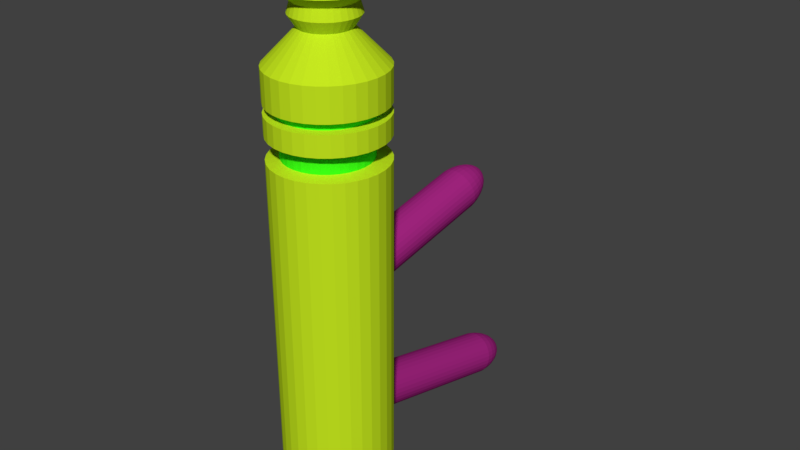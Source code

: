 # Source: gun.blend  (saved by Blender 2.79.0; exported with 4.5.12 LTS)
import bpy
from mathutils import Matrix  # noqa: F401  (used for matrix-valued properties, if any)

bpy.ops.wm.read_factory_settings(use_empty=True)
scene = bpy.context.scene
scene.name = 'Scene'

# ---- collections
col_collection_1 = bpy.data.collections.new('Collection 1'); scene.collection.children.link(col_collection_1)

# ---- materials (node trees are filled in below, after node groups)
mat_material_001 = bpy.data.materials.new('Material.001')
mat_material_001.alpha_threshold = 0.0
mat_material_001.use_transparent_shadow = False
mat_material_001.diffuse_color = (0.5599, 0.8, 0.01391, 1.0)
mat_material_001.roughness = 0.5
mat_material_002 = bpy.data.materials.new('Material.002')
mat_material_002.alpha_threshold = 0.0
mat_material_002.use_transparent_shadow = False
mat_material_002.diffuse_color = (0.05003, 1.0, 0.009005, 1.0)
mat_material_002.roughness = 0.5
mat_material_003 = bpy.data.materials.new('Material.003')
mat_material_003.alpha_threshold = 0.0
mat_material_003.use_transparent_shadow = False
mat_material_003.diffuse_color = (0.3588, 0.01816, 0.2136, 1.0)
mat_material_003.roughness = 0.5

# ---- material node trees

# ---- world
world_world = bpy.data.worlds.new('World'); scene.world = world_world
world_world.color = (0.05088, 0.05088, 0.05088)
world_world.use_sun_shadow = False
world_world.sun_shadow_jitter_overblur = 0.0
world_world.cycles.sampling_method = 'MANUAL'

# ---- meshes
me_sphere_003 = bpy.data.meshes.new('Sphere.003')
me_sphere_003.from_pydata([(0.04358, 1.757, 2.181), (0.06088, 2.03, 2.154), (0.0868, 1.756, 2.176), (0.0894, 1.832, 2.184), (0.09003, 1.905, 2.182), (0.08866, 1.972, 2.171), (0.08536, 2.029, 2.151), (0.08025, 2.076, 2.124), (0.07352, 2.109, 2.089), (0.1284, 1.756, 2.163), (0.1285, 1.833, 2.171), (0.1253, 1.906, 2.171), (0.1186, 1.972, 2.161), (0.1089, 2.03, 2.144), (0.09646, 2.076, 2.119), (0.08179, 2.109, 2.087), (0.1667, 1.759, 2.143), (0.1646, 1.835, 2.152), (0.1577, 1.908, 2.153), (0.1462, 1.974, 2.147), (0.1306, 2.031, 2.132), (0.1114, 2.077, 2.111), (0.08941, 2.11, 2.083), (0.2002, 1.764, 2.116), (0.1962, 1.84, 2.126), (0.1862, 1.912, 2.13), (0.1704, 1.978, 2.127), (0.1496, 2.034, 2.117), (0.1245, 2.079, 2.1), (0.09608, 2.111, 2.077), (0.2278, 1.771, 2.083), (0.2222, 1.846, 2.095), (0.2095, 1.918, 2.102), (0.1903, 1.983, 2.103), (0.1652, 2.038, 2.098), (0.1352, 2.081, 2.087), (0.1016, 2.112, 2.071), (0.2482, 1.779, 2.045), (0.2415, 1.854, 2.06), (0.2269, 1.925, 2.07), (0.205, 1.989, 2.076), (0.1768, 2.043, 2.077), (0.1432, 2.085, 2.072), (0.1056, 2.114, 2.063), (0.2608, 1.789, 2.005), (0.2533, 1.864, 2.022), (0.2376, 1.933, 2.036), (0.2141, 1.996, 2.047), (0.1839, 2.048, 2.054), (0.1481, 2.089, 2.057), (0.1081, 2.116, 2.055), (0.2651, 1.8, 1.963), (0.2573, 1.874, 1.982), (0.2412, 1.943, 2.001), (0.2172, 2.004, 2.017), (0.1863, 2.054, 2.03), (0.1498, 2.093, 2.04), (0.109, 2.118, 2.047), (0.2608, 1.811, 1.921), (0.2533, 1.885, 1.943), (0.2375, 1.952, 1.965), (0.2141, 2.012, 1.987), (0.1839, 2.061, 2.006), (0.1481, 2.097, 2.024), (0.1081, 2.12, 2.039), (0.2482, 1.823, 1.881), (0.2414, 1.895, 1.905), (0.2268, 1.962, 1.931), (0.205, 2.02, 1.958), (0.1768, 2.067, 1.984), (0.1432, 2.102, 2.008), (0.1056, 2.122, 2.031), (0.2277, 1.834, 1.844), (0.2221, 1.906, 1.871), (0.2095, 1.971, 1.9), (0.1902, 2.028, 1.931), (0.1652, 2.073, 1.963), (0.1352, 2.106, 1.994), (0.1015, 2.125, 2.023), (0.2001, 1.844, 1.812), (0.1962, 1.916, 1.84), (0.1861, 1.98, 1.873), (0.1704, 2.036, 1.908), (0.1496, 2.079, 1.945), (0.1245, 2.11, 1.982), (0.09607, 2.127, 2.017), (0.1666, 1.853, 1.786), (0.1645, 1.924, 1.816), (0.1576, 1.988, 1.851), (0.1462, 2.042, 1.889), (0.1305, 2.085, 1.93), (0.1114, 2.114, 1.971), (0.08939, 2.128, 2.012), (0.06544, 2.128, 2.05), (0.1283, 1.861, 1.767), (0.1285, 1.932, 1.798), (0.1252, 1.995, 1.834), (0.1186, 2.048, 1.875), (0.1088, 2.089, 1.919), (0.09643, 2.117, 1.964), (0.08177, 2.13, 2.008), (0.0867, 1.867, 1.755), (0.0893, 1.937, 1.787), (0.08994, 2.0, 1.825), (0.08859, 2.052, 1.867), (0.08531, 2.092, 1.913), (0.08021, 2.119, 1.959), (0.0735, 2.131, 2.006), (0.04348, 1.871, 1.752), (0.04859, 1.941, 1.784), (0.0533, 2.003, 1.822), (0.05743, 2.055, 1.865), (0.06082, 2.095, 1.911), (0.06335, 2.121, 1.958), (0.06491, 2.132, 2.005), (0.0002621, 1.873, 1.757), (0.007878, 1.943, 1.788), (0.01666, 2.004, 1.826), (0.02627, 2.056, 1.868), (0.03634, 2.096, 1.913), (0.04648, 2.121, 1.96), (0.05631, 2.132, 2.006), (-0.04129, 1.872, 1.77), (-0.03127, 1.942, 1.801), (-0.01857, 2.004, 1.837), (-0.003688, 2.056, 1.878), (0.0128, 2.095, 1.921), (0.03027, 2.121, 1.965), (0.04804, 2.132, 2.009), (-0.07959, 1.87, 1.79), (-0.06734, 1.939, 1.82), (-0.05103, 2.002, 1.854), (-0.0313, 2.054, 1.892), (-0.00889, 2.094, 1.932), (0.01533, 2.12, 1.973), (0.04043, 2.132, 2.013), (-0.1132, 1.865, 1.818), (-0.09896, 1.935, 1.846), (-0.07949, 1.998, 1.877), (-0.0555, 2.05, 1.912), (-0.0279, 2.091, 1.948), (0.002232, 2.118, 1.984), (0.03375, 2.131, 2.018), (-0.1407, 1.858, 1.851), (-0.1249, 1.928, 1.877), (-0.1028, 1.992, 1.905), (-0.07535, 2.045, 1.936), (-0.0435, 2.087, 1.967), (-0.008515, 2.115, 1.997), (0.02827, 2.129, 2.025), (-0.1612, 1.849, 1.888), (-0.1442, 1.92, 1.912), (-0.1202, 1.985, 1.937), (-0.09011, 2.039, 1.963), (-0.0551, 2.082, 1.988), (-0.0165, 2.112, 2.011), (0.0242, 2.128, 2.032), (-0.1738, 1.84, 1.929), (-0.156, 1.911, 1.95), (-0.1309, 1.976, 1.972), (-0.09919, 2.032, 1.992), (-0.06223, 2.077, 2.011), (-0.02141, 2.108, 2.027), (0.02169, 2.126, 2.04), (-0.178, 1.829, 1.97), (-0.16, 1.901, 1.99), (-0.1345, 1.967, 2.007), (-0.1023, 2.024, 2.022), (-0.06464, 2.071, 2.034), (-0.02307, 2.104, 2.043), (0.02085, 2.123, 2.048), (-0.1737, 1.817, 2.012), (-0.156, 1.89, 2.029), (-0.1308, 1.957, 2.043), (-0.09917, 2.016, 2.052), (-0.06222, 2.064, 2.058), (-0.02141, 2.1, 2.06), (0.0217, 2.121, 2.057), (-0.1611, 1.806, 2.052), (-0.1441, 1.879, 2.067), (-0.1202, 1.948, 2.076), (-0.09008, 2.008, 2.081), (-0.05507, 2.058, 2.081), (-0.01648, 2.095, 2.075), (0.02421, 2.119, 2.065), (-0.1406, 1.795, 2.089), (-0.1248, 1.869, 2.101), (-0.1028, 1.938, 2.108), (-0.07531, 2.0, 2.108), (-0.04347, 2.051, 2.102), (-0.008493, 2.091, 2.09), (0.02828, 2.117, 2.072), (-0.1131, 1.784, 2.121), (-0.09889, 1.859, 2.132), (-0.07943, 1.929, 2.135), (-0.05544, 1.992, 2.131), (-0.02786, 2.045, 2.12), (0.00226, 2.087, 2.102), (0.03376, 2.115, 2.078), (-0.0795, 1.775, 2.147), (-0.06726, 1.85, 2.156), (-0.05096, 1.922, 2.157), (-0.03124, 1.986, 2.15), (-0.008842, 2.04, 2.135), (0.01536, 2.083, 2.112), (0.04044, 2.113, 2.084), (-0.0412, 1.767, 2.166), (-0.03118, 1.843, 2.174), (-0.01849, 1.915, 2.173), (-0.00362, 1.98, 2.163), (0.01286, 2.036, 2.145), (0.03031, 2.08, 2.12), (0.04806, 2.111, 2.087), (0.0003633, 1.761, 2.178), (0.007974, 1.838, 2.185), (0.01675, 1.91, 2.183), (0.02634, 1.976, 2.172), (0.0364, 2.032, 2.152), (0.04652, 2.078, 2.124), (0.05633, 2.11, 2.09), (0.04869, 1.834, 2.188), (0.05339, 1.907, 2.186), (0.0575, 1.973, 2.174), (0.06339, 2.076, 2.126), (0.06493, 2.109, 2.09), (-0.06581, 0.6193, 0.3613), (0.07591, 2.18, 0.05617), (0.09999, 2.414, -0.08678), (-0.02176, 0.6147, 0.3583), (0.1191, 2.176, 0.05327), (0.1235, 2.248, 0.02651), (0.1259, 2.313, -0.006922), (0.1262, 2.368, -0.04573), (0.1245, 2.411, -0.08843), (0.1207, 2.441, -0.1334), (0.115, 2.456, -0.1788), (0.0207, 0.6087, 0.3469), (0.1608, 2.17, 0.0421), (0.1627, 2.242, 0.01598), (0.1612, 2.308, -0.01639), (0.1563, 2.364, -0.05378), (0.148, 2.408, -0.09476), (0.1369, 2.439, -0.1377), (0.1233, 2.455, -0.1811), (0.05996, 0.6014, 0.3275), (0.1993, 2.163, 0.02309), (0.199, 2.236, -0.001921), (0.1939, 2.302, -0.03251), (0.184, 2.358, -0.06749), (0.1699, 2.404, -0.1055), (0.1519, 2.436, -0.1451), (0.1309, 2.454, -0.1848), (0.09449, 0.5931, 0.3009), (0.2331, 2.155, -0.003021), (0.2309, 2.228, -0.02652), (0.2226, 2.295, -0.05464), (0.2084, 2.353, -0.08631), (0.189, 2.399, -0.1203), (0.1652, 2.433, -0.1553), (0.1377, 2.452, -0.19), (0.123, 0.5842, 0.2681), (0.2611, 2.146, -0.03523), (0.2572, 2.22, -0.05686), (0.2463, 2.287, -0.08195), (0.2286, 2.346, -0.1095), (0.2049, 2.394, -0.1386), (0.1761, 2.429, -0.1679), (0.1432, 2.45, -0.1964), (0.1443, 0.575, 0.2302), (0.282, 2.137, -0.07231), (0.2769, 2.211, -0.09179), (0.264, 2.28, -0.1134), (0.2437, 2.34, -0.1363), (0.2167, 2.389, -0.1596), (0.1842, 2.426, -0.1824), (0.1474, 2.449, -0.2038), (0.1577, 0.5658, 0.1889), (0.2951, 2.128, -0.1128), (0.2893, 2.203, -0.13), (0.2751, 2.272, -0.1477), (0.2531, 2.333, -0.1655), (0.2242, 2.384, -0.1825), (0.1893, 2.422, -0.1982), (0.15, 2.447, -0.2119), (0.1626, 0.5571, 0.1457), (0.2999, 2.119, -0.1552), (0.2938, 2.195, -0.1699), (0.2792, 2.265, -0.1837), (0.2566, 2.327, -0.196), (0.2269, 2.379, -0.2065), (0.1912, 2.419, -0.2147), (0.151, 2.445, -0.2203), (0.1589, 0.549, 0.1022), (0.2963, 2.112, -0.1979), (0.2904, 2.187, -0.2101), (0.2761, 2.258, -0.2198), (0.2539, 2.321, -0.2268), (0.2248, 2.375, -0.2307), (0.1898, 2.416, -0.2314), (0.1502, 2.444, -0.2288), (0.1466, 0.542, 0.06016), (0.2842, 2.105, -0.2391), (0.279, 2.181, -0.2489), (0.2659, 2.252, -0.2548), (0.2453, 2.316, -0.2565), (0.218, 2.371, -0.2541), (0.1851, 2.413, -0.2475), (0.1478, 2.442, -0.237), (0.1262, 0.5364, 0.02112), (0.2643, 2.099, -0.2774), (0.2602, 2.176, -0.285), (0.249, 2.248, -0.2873), (0.2309, 2.312, -0.2841), (0.2067, 2.368, -0.2758), (0.1773, 2.411, -0.2624), (0.1439, 2.441, -0.2446), (0.2372, 2.095, -0.3113), (0.2347, 2.172, -0.3169), (0.226, 2.244, -0.316), (0.2114, 2.31, -0.3085), (0.1914, 2.365, -0.2949), (0.1667, 2.41, -0.2756), (0.1385, 2.44, -0.2514), (0.2041, 2.093, -0.3394), (0.2035, 2.169, -0.3434), (0.1979, 2.242, -0.3398), (0.1875, 2.308, -0.3288), (0.1726, 2.364, -0.3108), (0.1538, 2.409, -0.2866), (0.1319, 2.44, -0.2569), (0.1077, 2.456, -0.2231), (0.1661, 2.092, -0.3607), (0.1678, 2.169, -0.3634), (0.1657, 2.242, -0.3578), (0.1601, 2.307, -0.3441), (0.1511, 2.364, -0.3229), (0.139, 2.408, -0.2949), (0.1243, 2.44, -0.2612), (0.1248, 2.093, -0.3743), (0.1288, 2.17, -0.3762), (0.1307, 2.243, -0.3694), (0.1303, 2.308, -0.354), (0.1277, 2.364, -0.3306), (0.1229, 2.409, -0.3002), (0.1161, 2.44, -0.2639), (0.08169, 2.096, -0.3798), (0.08825, 2.173, -0.3814), (0.09417, 2.245, -0.374), (0.09924, 2.31, -0.3579), (0.1033, 2.366, -0.3337), (0.1061, 2.41, -0.3023), (0.1076, 2.44, -0.265), (0.03849, 2.1, -0.3768), (0.04755, 2.177, -0.3787), (0.05755, 2.249, -0.3716), (0.0681, 2.313, -0.3558), (0.07879, 2.368, -0.3321), (0.08921, 2.412, -0.3012), (0.09896, 2.441, -0.2644), (-0.1464, 0.5438, -0.06887), (-0.003162, 2.106, -0.3657), (0.008321, 2.182, -0.3681), (0.02224, 2.254, -0.3621), (0.03807, 2.318, -0.3478), (0.05519, 2.372, -0.3257), (0.07296, 2.414, -0.2968), (0.09067, 2.443, -0.2622), (-0.1857, 0.5511, -0.04949), (-0.04166, 2.114, -0.3467), (-0.02795, 2.189, -0.3502), (-0.0104, 2.26, -0.346), (0.01031, 2.323, -0.3341), (0.03339, 2.376, -0.315), (0.05793, 2.417, -0.2894), (0.08301, 2.444, -0.2584), (-0.2202, 0.5593, -0.02287), (-0.07553, 2.122, -0.3206), (-0.05985, 2.197, -0.3256), (-0.03911, 2.267, -0.3238), (-0.01411, 2.329, -0.3152), (0.0142, 2.38, -0.3002), (0.04472, 2.42, -0.2792), (0.07628, 2.446, -0.2532), (-0.2521, 0.4912, 0.02731), (-0.2487, 0.5682, 0.009978), (-0.1035, 2.13, -0.2883), (-0.08617, 2.205, -0.2953), (-0.0628, 2.274, -0.2965), (-0.03425, 2.335, -0.292), (-0.001627, 2.385, -0.2819), (0.03382, 2.423, -0.2667), (0.07072, 2.447, -0.2468), (-0.2731, 0.5003, 0.06439), (-0.2701, 0.5774, 0.04778), (-0.1244, 2.139, -0.2513), (-0.1059, 2.214, -0.2604), (-0.08054, 2.282, -0.2651), (-0.04934, 2.342, -0.2653), (-0.01349, 2.391, -0.2609), (0.02565, 2.427, -0.2522), (0.06656, 2.449, -0.2394), (-0.2862, 0.5093, 0.1049), (-0.2834, 0.5866, 0.08909), (-0.1375, 2.148, -0.2108), (-0.1183, 2.222, -0.2222), (-0.09167, 2.289, -0.2308), (-0.05881, 2.348, -0.2361), (-0.02092, 2.396, -0.238), (0.02053, 2.43, -0.2364), (0.06395, 2.451, -0.2314), (-0.291, 0.5179, 0.1473), (-0.2883, 0.5954, 0.1323), (-0.1423, 2.157, -0.1684), (-0.1228, 2.23, -0.1823), (-0.09575, 2.297, -0.1948), (-0.06227, 2.354, -0.2055), (-0.02365, 2.4, -0.214), (0.01865, 2.434, -0.2198), (0.06299, 2.453, -0.2229), (-0.2873, 0.5257, 0.19), (-0.2846, 0.6034, 0.1758), (-0.1387, 2.165, -0.1257), (-0.1193, 2.238, -0.1421), (-0.09262, 2.303, -0.1587), (-0.05962, 2.36, -0.1748), (-0.02156, 2.405, -0.1898), (0.02009, 2.437, -0.2032), (0.06372, 2.454, -0.2144), (-0.2753, 0.5326, 0.2312), (-0.2723, 0.6104, 0.2179), (-0.1266, 2.172, -0.08445), (-0.108, 2.244, -0.1032), (-0.08241, 2.309, -0.1237), (-0.05093, 2.365, -0.145), (-0.01474, 2.409, -0.1664), (0.02479, 2.439, -0.1871), (0.06612, 2.456, -0.2062), (-0.2553, 0.5382, 0.2695), (-0.252, 0.6161, 0.2569), (-0.1067, 2.177, -0.04616), (-0.08919, 2.249, -0.06715), (-0.06551, 2.314, -0.09121), (-0.03656, 2.369, -0.1174), (-0.003443, 2.412, -0.1447), (0.03257, 2.442, -0.1722), (0.07008, 2.457, -0.1986), (-0.2283, 0.5422, 0.3033), (-0.2244, 0.6202, 0.2914), (-0.07961, 2.181, -0.01231), (-0.06369, 2.253, -0.03527), (-0.04257, 2.317, -0.06252), (-0.01705, 2.372, -0.09301), (0.01189, 2.414, -0.1256), (0.04313, 2.443, -0.159), (0.07547, 2.457, -0.1919), (-0.1951, 0.5446, 0.3315), (-0.1906, 0.6227, 0.3201), (-0.04646, 2.184, 0.01579), (-0.03247, 2.255, -0.008797), (-0.01446, 2.319, -0.03869), (0.006854, 2.374, -0.07275), (0.03067, 2.416, -0.1097), (0.05606, 2.444, -0.148), (0.08206, 2.458, -0.1863), (-0.1572, 0.5453, 0.3527), (-0.1519, 0.6233, 0.3418), (-0.008494, 2.184, 0.03707), (0.003298, 2.256, 0.01125), (0.01772, 2.32, -0.02066), (0.03423, 2.374, -0.05741), (0.05217, 2.416, -0.0976), (0.07088, 2.444, -0.1397), (0.08961, 2.458, -0.1821), (-0.1158, 0.5442, 0.3664), (-0.1097, 0.6222, 0.3557), (0.03283, 2.183, 0.0507), (0.04222, 2.255, 0.02409), (0.05275, 2.319, -0.009095), (0.06402, 2.373, -0.04758), (0.07558, 2.415, -0.08988), (0.087, 2.444, -0.1344), (0.09783, 2.458, -0.1794), (0.08281, 2.252, 0.02924), (0.08928, 2.317, -0.004458), (0.09508, 2.371, -0.04364), (0.1038, 2.443, -0.1322), (0.1064, 2.457, -0.1783), (4.625e-08, 0.1092, 4.736), (4.625e-08, 0.2143, 4.679), (6.766e-08, 0.1932, 4.474), (3.913e-08, 0.4053, 4.397), (6.766e-08, 0.2891, 4.303), (6.766e-08, 0.3213, 4.195), (8.456e-08, 0.2453, 4.079), (4.625e-08, 0.56, 3.755), (4.625e-08, 0.5492, -0.1951), (4.625e-08, 0.3111, -0.8315), (0.02131, 0.1072, 4.736), (0.04181, 0.2102, 4.679), (0.03769, 0.1895, 4.474), (0.07908, 0.3976, 4.397), (0.05641, 0.2836, 4.303), (0.06267, 0.3151, 4.195), (0.04785, 0.2406, 4.079), (0.1092, 0.5492, 3.755), (0.1072, 0.5387, -0.1951), (0.1009, 0.5074, -0.3827), (0.09084, 0.4567, -0.5556), (0.07725, 0.3884, -0.7071), (0.0607, 0.3051, -0.8315), (0.04181, 0.2102, -0.9239), (0.02131, 0.1072, -0.9808), (0.04181, 0.1009, 4.736), (0.08201, 0.198, 4.679), (0.07393, 0.1785, 4.474), (0.1551, 0.3745, 4.397), (0.1106, 0.2671, 4.303), (0.1229, 0.2968, 4.195), (0.09386, 0.2266, 4.079), (0.2143, 0.5174, 3.755), (0.2102, 0.5074, -0.1951), (0.198, 0.478, -0.3827), (0.1782, 0.4302, -0.5556), (0.1515, 0.3658, -0.7071), (0.1191, 0.2874, -0.8315), (0.08201, 0.198, -0.9239), (0.04181, 0.1009, -0.9808), (0.0607, 0.09084, 4.736), (0.1191, 0.1782, 4.679), (0.1073, 0.1606, 4.474), (0.2252, 0.337, 4.397), (0.1606, 0.2404, 4.303), (0.1785, 0.2671, 4.195), (0.1363, 0.2039, 4.079), (0.3111, 0.4656, 3.755), (0.3051, 0.4567, -0.1951), (0.2874, 0.4302, -0.3827), (0.2587, 0.3871, -0.5556), (0.22, 0.3292, -0.7071), (0.1728, 0.2587, -0.8315), (0.1191, 0.1782, -0.9239), (0.0607, 0.09084, -0.9808), (0.07725, 0.07725, 4.736), (0.1515, 0.1515, 4.679), (0.1366, 0.1366, 4.474), (0.2866, 0.2866, 4.397), (0.2044, 0.2044, 4.303), (0.2272, 0.2272, 4.195), (0.1734, 0.1734, 4.079), (0.396, 0.396, 3.755), (0.3884, 0.3884, -0.1951), (0.3658, 0.3658, -0.3827), (0.3292, 0.3292, -0.5556), (0.28, 0.28, -0.7071), (0.22, 0.22, -0.8315), (0.1515, 0.1515, -0.9239), (0.07725, 0.07725, -0.9808), (0.09084, 0.0607, 4.736), (0.1782, 0.1191, 4.679), (0.1606, 0.1073, 4.474), (0.337, 0.2252, 4.397), (0.2404, 0.1606, 4.303), (0.2671, 0.1785, 4.195), (0.2039, 0.1363, 4.079), (0.4656, 0.3111, 3.755), (0.4567, 0.3051, -0.1951), (0.4302, 0.2874, -0.3827), (0.3871, 0.2587, -0.5556), (0.3292, 0.22, -0.7071), (0.2587, 0.1728, -0.8315), (0.1782, 0.1191, -0.9239), (0.09084, 0.0607, -0.9808), (0.1009, 0.04181, 4.736), (0.198, 0.08201, 4.679), (0.1785, 0.07393, 4.474), (0.3745, 0.1551, 4.397), (0.2671, 0.1106, 4.303), (0.2968, 0.1229, 4.195), (0.2266, 0.09386, 4.079), (0.5174, 0.2143, 3.755), (0.5074, 0.2102, -0.1951), (0.478, 0.198, -0.3827), (0.4302, 0.1782, -0.5556), (0.3658, 0.1515, -0.7071), (0.2874, 0.1191, -0.8315), (0.198, 0.08201, -0.9239), (0.1009, 0.04181, -0.9808), (0.1072, 0.02131, 4.736), (0.2102, 0.04181, 4.679), (0.1895, 0.03769, 4.474), (0.3976, 0.07908, 4.397), (0.2836, 0.05641, 4.303), (0.3151, 0.06267, 4.195), (0.2406, 0.04785, 4.079), (0.5492, 0.1092, 3.755), (0.5387, 0.1072, -0.1951), (0.5074, 0.1009, -0.3827), (0.4567, 0.09084, -0.5556), (0.3884, 0.07725, -0.7071), (0.3051, 0.0607, -0.8315), (0.2102, 0.04181, -0.9239), (0.1072, 0.02131, -0.9808), (0.1093, -2.715e-07, 4.736), (0.2143, -2.673e-07, 4.679), (0.1932, -2.534e-07, 4.474), (0.4053, -2.735e-07, 4.397), (0.2891, -2.612e-07, 4.303), (0.3213, -2.405e-07, 4.195), (0.2453, -2.69e-07, 4.079), (0.56, -3.007e-07, 3.755), (0.5492, -3.091e-07, -0.1951), (0.5174, -2.173e-07, -0.3827), (0.4656, -2.757e-07, -0.5556), (0.396, -2.673e-07, -0.7071), (0.3111, -2.799e-07, -0.8315), (0.2143, -2.59e-07, -0.9239), (0.1092, -2.611e-07, -0.9808), (0.1072, -0.02131, 4.736), (0.2102, -0.04181, 4.679), (0.1895, -0.03769, 4.474), (0.3976, -0.07908, 4.397), (0.2836, -0.05641, 4.303), (0.3151, -0.06267, 4.195), (0.2406, -0.04785, 4.079), (0.5492, -0.1093, 3.755), (0.5387, -0.1072, -0.1951), (0.5074, -0.1009, -0.3827), (0.4567, -0.09084, -0.5556), (0.3884, -0.07725, -0.7071), (0.3051, -0.0607, -0.8315), (0.2102, -0.04181, -0.9239), (0.1072, -0.02131, -0.9808), (0.1009, -0.04181, 4.736), (0.198, -0.08201, 4.679), (0.1785, -0.07393, 4.474), (0.3745, -0.1551, 4.397), (0.2671, -0.1106, 4.303), (0.2968, -0.1229, 4.195), (0.2266, -0.09386, 4.079), (0.5174, -0.2143, 3.755), (0.5074, -0.2102, -0.1951), (0.478, -0.198, -0.3827), (0.4302, -0.1782, -0.5556), (0.3658, -0.1515, -0.7071), (0.2874, -0.1191, -0.8315), (0.198, -0.08201, -0.9239), (0.1009, -0.04181, -0.9808), (0.09084, -0.0607, 4.736), (0.1782, -0.1191, 4.679), (0.1606, -0.1073, 4.474), (0.337, -0.2252, 4.397), (0.2404, -0.1606, 4.303), (0.2671, -0.1785, 4.195), (0.2039, -0.1363, 4.079), (0.4656, -0.3111, 3.755), (0.4567, -0.3051, -0.1951), (0.4302, -0.2874, -0.3827), (0.3871, -0.2587, -0.5556), (0.3292, -0.22, -0.7071), (0.2587, -0.1728, -0.8315), (0.1782, -0.1191, -0.9239), (0.09084, -0.0607, -0.9808), (0.07725, -0.07725, 4.736), (0.1515, -0.1515, 4.679), (0.1366, -0.1366, 4.474), (0.2866, -0.2866, 4.397), (0.2044, -0.2044, 4.303), (0.2272, -0.2272, 4.195), (0.1734, -0.1734, 4.079), (0.396, -0.396, 3.755), (0.3884, -0.3884, -0.1951), (0.3658, -0.3658, -0.3827), (0.3292, -0.3292, -0.5556), (0.28, -0.28, -0.7071), (0.22, -0.22, -0.8315), (0.1515, -0.1515, -0.9239), (0.07725, -0.07725, -0.9808), (0.0607, -0.09084, 4.736), (0.1191, -0.1782, 4.679), (0.1073, -0.1606, 4.474), (0.2252, -0.337, 4.397), (0.1606, -0.2404, 4.303), (0.1785, -0.2671, 4.195), (0.1363, -0.2039, 4.079), (0.3111, -0.4656, 3.755), (0.3051, -0.4567, -0.1951), (0.2874, -0.4302, -0.3827), (0.2587, -0.3871, -0.5556), (0.22, -0.3292, -0.7071), (0.1728, -0.2587, -0.8315), (0.1191, -0.1782, -0.9239), (0.0607, -0.09084, -0.9808), (4.625e-08, -2.711e-07, -1.0), (0.04181, -0.1009, 4.736), (0.08201, -0.198, 4.679), (0.07393, -0.1785, 4.474), (0.1551, -0.3745, 4.397), (0.1106, -0.2671, 4.303), (0.1229, -0.2968, 4.195), (0.09386, -0.2266, 4.079), (0.2143, -0.5174, 3.755), (0.2102, -0.5074, -0.1951), (0.198, -0.478, -0.3827), (0.1782, -0.4302, -0.5556), (0.1515, -0.3658, -0.7071), (0.1191, -0.2874, -0.8315), (0.08201, -0.198, -0.9239), (0.04181, -0.1009, -0.9808), (0.02131, -0.1072, 4.736), (0.04181, -0.2102, 4.679), (0.03769, -0.1895, 4.474), (0.07908, -0.3976, 4.397), (0.05641, -0.2836, 4.303), (0.06267, -0.3151, 4.195), (0.04785, -0.2406, 4.079), (0.1092, -0.5492, 3.755), (0.1072, -0.5387, -0.1951), (0.1009, -0.5074, -0.3827), (0.09084, -0.4567, -0.5556), (0.07725, -0.3884, -0.7071), (0.0607, -0.3051, -0.8315), (0.04181, -0.2102, -0.9239), (0.02131, -0.1072, -0.9808), (4.221e-08, -0.1093, 4.736), (6.933e-08, -0.2143, 4.679), (7.681e-08, -0.1932, 4.474), (2.432e-08, -0.4053, 4.397), (3.795e-08, -0.2891, 4.303), (8.976e-08, -0.3213, 4.195), (6.32e-08, -0.2453, 4.079), (-9.942e-09, -0.56, 3.755), (-1.597e-09, -0.5492, -0.1951), (8.185e-08, -0.5174, -0.3827), (-1.597e-09, -0.4656, -0.5556), (3.178e-08, -0.396, -0.7071), (4.013e-08, -0.3111, -0.8315), (4.847e-08, -0.2143, -0.9239), (4.847e-08, -0.1093, -0.9808), (-0.02131, -0.1072, 4.736), (-0.04181, -0.2102, 4.679), (-0.03769, -0.1895, 4.474), (-0.07908, -0.3976, 4.397), (-0.05641, -0.2836, 4.303), (-0.06267, -0.3151, 4.195), (-0.04785, -0.2406, 4.079), (-0.1092, -0.5492, 3.755), (-0.1072, -0.5387, -0.1951), (-0.1009, -0.5074, -0.3827), (-0.09084, -0.4567, -0.5556), (-0.07725, -0.3884, -0.7071), (-0.0607, -0.3051, -0.8315), (-0.04181, -0.2102, -0.9239), (-0.02131, -0.1072, -0.9808), (-0.04181, -0.1009, 4.736), (-0.08201, -0.198, 4.679), (-0.07393, -0.1785, 4.474), (-0.1551, -0.3745, 4.397), (-0.1106, -0.2671, 4.303), (-0.1229, -0.2968, 4.195), (-0.09386, -0.2266, 4.079), (-0.2143, -0.5174, 3.755), (-0.2102, -0.5074, -0.1951), (-0.198, -0.478, -0.3827), (-0.1782, -0.4302, -0.5556), (-0.1515, -0.3658, -0.7071), (-0.1191, -0.2874, -0.8315), (-0.08201, -0.198, -0.9239), (-0.04181, -0.1009, -0.9808), (-0.0607, -0.09084, 4.736), (-0.1191, -0.1782, 4.679), (-0.1073, -0.1606, 4.474), (-0.2252, -0.337, 4.397), (-0.1606, -0.2404, 4.303), (-0.1785, -0.2671, 4.195), (-0.1363, -0.2039, 4.079), (-0.3111, -0.4656, 3.755), (-0.3051, -0.4567, -0.1951), (-0.2874, -0.4302, -0.3827), (-0.2587, -0.3871, -0.5556), (-0.22, -0.3292, -0.7071), (-0.1728, -0.2587, -0.8315), (-0.1191, -0.1782, -0.9239), (-0.0607, -0.09084, -0.9808), (-8.277e-08, -4.001e-07, 4.755), (-0.07725, -0.07725, 4.736), (-0.1515, -0.1515, 4.679), (-0.1366, -0.1366, 4.474), (-0.2866, -0.2866, 4.397), (-0.2044, -0.2044, 4.303), (-0.2272, -0.2272, 4.195), (-0.1734, -0.1734, 4.079), (-0.396, -0.396, 3.755), (-0.3884, -0.3884, -0.1951), (-0.3658, -0.3658, -0.3827), (-0.3292, -0.3292, -0.5556), (-0.28, -0.28, -0.7071), (-0.22, -0.22, -0.8315), (-0.1515, -0.1515, -0.9239), (-0.07725, -0.07725, -0.9808), (-0.09084, -0.0607, 4.736), (-0.1782, -0.1191, 4.679), (-0.1606, -0.1073, 4.474), (-0.337, -0.2252, 4.397), (-0.2404, -0.1606, 4.303), (-0.2671, -0.1785, 4.195), (-0.2039, -0.1363, 4.079), (-0.4656, -0.3111, 3.755), (-0.4567, -0.3051, -0.1951), (-0.4302, -0.2874, -0.3827), (-0.3871, -0.2587, -0.5556), (-0.3292, -0.22, -0.7071), (-0.2587, -0.1728, -0.8315), (-0.1782, -0.1191, -0.9239), (-0.09084, -0.0607, -0.9808), (-0.1009, -0.04181, 4.736), (-0.198, -0.08201, 4.679), (-0.1785, -0.07393, 4.474), (-0.3745, -0.1551, 4.397), (-0.2671, -0.1106, 4.303), (-0.2968, -0.1229, 4.195), (-0.2266, -0.09386, 4.079), (-0.5174, -0.2143, 3.755), (-0.5074, -0.2102, -0.1951), (-0.478, -0.198, -0.3827), (-0.4302, -0.1782, -0.5556), (-0.3658, -0.1515, -0.7071), (-0.2874, -0.1191, -0.8315), (-0.198, -0.08201, -0.9239), (-0.1009, -0.04181, -0.9808), (-0.1072, -0.02131, 4.736), (-0.2102, -0.04181, 4.679), (-0.1895, -0.03769, 4.474), (-0.3976, -0.07908, 4.397), (-0.2836, -0.05641, 4.303), (-0.3151, -0.06267, 4.195), (-0.2406, -0.04785, 4.079), (-0.5492, -0.1092, 3.755), (-0.5387, -0.1072, -0.1951), (-0.5074, -0.1009, -0.3827), (-0.4567, -0.09084, -0.5556), (-0.3884, -0.07725, -0.7071), (-0.3051, -0.0607, -0.8315), (-0.2102, -0.04181, -0.9239), (-0.1072, -0.02131, -0.9808), (-0.1092, -2.632e-07, 4.736), (-0.2143, -2.465e-07, 4.679), (-0.1932, -2.431e-07, 4.474), (-0.4053, -1.966e-07, 4.397), (-0.2891, -1.938e-07, 4.303), (-0.3213, -2.56e-07, 4.195), (-0.2453, -1.944e-07, 4.079), (-0.56, -1.672e-07, 3.755), (-0.5492, -1.422e-07, -0.1951), (-0.5174, -2.673e-07, -0.3827), (-0.4656, -1.672e-07, -0.5556), (-0.396, -1.922e-07, -0.7071), (-0.3111, -2.34e-07, -0.8315), (-0.2143, -2.298e-07, -0.9239), (-0.1092, -2.653e-07, -0.9808), (-0.1072, 0.02131, 4.736), (-0.2102, 0.04181, 4.679), (-0.1895, 0.03769, 4.474), (-0.3976, 0.07908, 4.397), (-0.2836, 0.05641, 4.303), (-0.3151, 0.06267, 4.195), (-0.2406, 0.04785, 4.079), (-0.5492, 0.1092, 3.755), (-0.5387, 0.1072, -0.1951), (-0.5074, 0.1009, -0.3827), (-0.4567, 0.09084, -0.5556), (-0.3884, 0.07725, -0.7071), (-0.3051, 0.0607, -0.8315), (-0.2102, 0.04181, -0.9239), (-0.1072, 0.02131, -0.9808), (-0.1009, 0.04181, 4.736), (-0.198, 0.08201, 4.679), (-0.1785, 0.07393, 4.474), (-0.3745, 0.1551, 4.397), (-0.2671, 0.1106, 4.303), (-0.2968, 0.1229, 4.195), (-0.2266, 0.09386, 4.079), (-0.5174, 0.2143, 3.755), (-0.5074, 0.2102, -0.1951), (-0.478, 0.198, -0.3827), (-0.4302, 0.1782, -0.5556), (-0.3658, 0.1515, -0.7071), (-0.2874, 0.1191, -0.8315), (-0.198, 0.08201, -0.9239), (-0.1009, 0.04181, -0.9808), (-0.09084, 0.0607, 4.736), (-0.1782, 0.1191, 4.679), (-0.1606, 0.1073, 4.474), (-0.337, 0.2252, 4.397), (-0.2404, 0.1606, 4.303), (-0.2671, 0.1785, 4.195), (-0.2039, 0.1363, 4.079), (-0.4656, 0.3111, 3.755), (-0.4567, 0.3051, -0.1951), (-0.4302, 0.2874, -0.3827), (-0.3871, 0.2587, -0.5556), (-0.3292, 0.22, -0.7071), (-0.2587, 0.1728, -0.8315), (-0.1782, 0.1191, -0.9239), (-0.09084, 0.0607, -0.9808), (-0.07725, 0.07725, 4.736), (-0.1515, 0.1515, 4.679), (-0.1366, 0.1366, 4.474), (-0.2866, 0.2866, 4.397), (-0.2044, 0.2044, 4.303), (-0.2272, 0.2272, 4.195), (-0.1734, 0.1734, 4.079), (-0.396, 0.396, 3.755), (-0.3884, 0.3884, -0.1951), (-0.3658, 0.3658, -0.3827), (-0.3292, 0.3292, -0.5556), (-0.28, 0.28, -0.7071), (-0.22, 0.22, -0.8315), (-0.1515, 0.1515, -0.9239), (-0.07725, 0.07725, -0.9808), (-0.0607, 0.09084, 4.736), (-0.1191, 0.1782, 4.679), (-0.1073, 0.1606, 4.474), (-0.2252, 0.337, 4.397), (-0.1606, 0.2404, 4.303), (-0.1785, 0.2671, 4.195), (-0.1363, 0.2039, 4.079), (-0.3111, 0.4656, 3.755), (-0.3051, 0.4567, -0.1951), (-0.2874, 0.4302, -0.3827), (-0.2587, 0.3871, -0.5556), (-0.22, 0.3292, -0.7071), (-0.1728, 0.2587, -0.8315), (-0.1191, 0.1782, -0.9239), (-0.0607, 0.09084, -0.9808), (-0.04181, 0.1009, 4.736), (-0.08201, 0.198, 4.679), (-0.07393, 0.1785, 4.474), (-0.1551, 0.3745, 4.397), (-0.1106, 0.2671, 4.303), (-0.1229, 0.2968, 4.195), (-0.09386, 0.2266, 4.079), (-0.2143, 0.5174, 3.755), (-0.2102, 0.5074, -0.1951), (-0.198, 0.478, -0.3827), (-0.1782, 0.4302, -0.5556), (-0.1515, 0.3658, -0.7071), (-0.1191, 0.2874, -0.8315), (-0.08201, 0.198, -0.9239), (-0.04181, 0.1009, -0.9808), (-0.02131, 0.1072, 4.736), (-0.04181, 0.2102, 4.679), (-0.03769, 0.1895, 4.474), (-0.07908, 0.3976, 4.397), (-0.05641, 0.2836, 4.303), (-0.06267, 0.3151, 4.195), (-0.04785, 0.2406, 4.079), (-0.1092, 0.5492, 3.755), (-0.1072, 0.5387, -0.1951), (-0.1009, 0.5074, -0.3827), (-0.09084, 0.4567, -0.5556), (-0.07725, 0.3884, -0.7071), (-0.0607, 0.3051, -0.8315), (-0.04181, 0.2102, -0.9239), (-0.02131, 0.1072, -0.9808), (8.185e-08, 0.5174, -0.3827), (1.987e-07, 0.4656, -0.5556), (1.319e-07, 0.396, -0.7071), (9.019e-08, 0.2143, -0.9239), (5.473e-08, 0.1092, -0.9808), (-0.1038, 0.5393, -0.08056), (-0.109, 0.5384, -0.0789), (-0.1072, 0.539, -0.07952), (0.1199, 0.5354, 0.01317), (0.1073, 0.5392, -0.004374), (0.09934, 0.5399, -0.01487), (-0.01438, 0.5481, -0.08104), (-0.05896, 0.5437, -0.08523), (0.06604, 0.5431, -0.04459), (0.02773, 0.5469, -0.06711), (4.625e-08, 0.5496, -0.07669), (-0.07254, 0.5436, 0.3715), (-0.08669, 0.5422, 0.3701), (-0.02843, 0.548, 0.3674), (0.05322, 0.5454, 0.3356), (0.01414, 0.5493, 0.3552), (4.625e-08, 0.5507, 0.359), (0.1165, 0.5372, 0.2756), (0.1074, 0.54, 0.2861), (0.08787, 0.542, 0.3087), (-0.1074, 0.5402, 0.3675), (-0.1162, 0.5375, 0.3665), (-0.1576, 0.5249, 0.3535), (-0.1949, 0.5136, 0.3331), (-0.2107, 0.5087, 0.3198), (-0.2269, 0.5, 0.3064), (0.138, 0.5306, 0.2378), (-0.2526, 0.4862, 0.2747), (-0.2714, 0.476, 0.2385), (0.1578, 0.5243, 0.152), (0.1519, 0.5262, 0.1961), (-0.283, 0.4697, 0.199), (-0.2869, 0.4675, 0.1571), (0.1553, 0.5249, 0.1071), (0.1446, 0.5281, 0.06315), (-0.2714, 0.4755, 0.07088), (-0.2831, 0.4694, 0.114), (0.1259, 0.5336, 0.02173), (-0.2232, 0.501, -0.009233), (-0.2456, 0.4892, 0.01974), (-0.2519, 0.4858, 0.02889), (-0.1879, 0.5146, -0.04071), (-0.2104, 0.5079, -0.02106), (-0.1476, 0.5268, -0.06468), (-0.2707, 0.4808, 1.659), (0.1745, 0.5233, 1.579), (-0.2565, 0.4885, 1.705), (0.1795, 0.5219, 1.625), (-0.234, 0.5007, 1.749), (0.176, 0.5231, 1.67), (0.1641, 0.5268, 1.715), (-0.2122, 0.5124, 1.777), (-0.2042, 0.5149, 1.788), (-0.1686, 0.5257, 1.82), (-0.1283, 0.5381, 1.844), (0.1443, 0.5329, 1.757), (0.08398, 0.5465, 1.825), (0.1174, 0.5412, 1.795), (0.1082, 0.544, 1.803), (-0.04057, 0.5509, 1.865), (-0.08505, 0.5465, 1.86), (-0.1082, 0.5442, 1.852), (0.04555, 0.5503, 1.848), (0.003678, 0.5545, 1.862), (4.625e-08, 0.5548, 1.862), (-0.1362, 0.5344, 1.412), (-0.108, 0.543, 1.406), (-0.09326, 0.5444, 1.401), (-0.004356, 0.5532, 1.404), (-0.04888, 0.5488, 1.398), (-0.1758, 0.5225, 1.43), (4.625e-08, 0.5536, 1.405), (-0.2119, 0.5116, 1.459), (-0.2103, 0.5121, 1.457), (-0.2389, 0.4972, 1.488), (0.03809, 0.5499, 1.416), (0.07731, 0.5461, 1.437), (0.1118, 0.542, 1.465), (0.108, 0.5431, 1.462), (-0.2599, 0.4861, 1.526), (-0.2725, 0.4796, 1.568), (0.14, 0.5335, 1.498), (0.1611, 0.5272, 1.537), (-0.2761, 0.4777, 1.613), (0.001328, -0.4754, 3.425), (0.001328, -0.4752, 3.35), (-0.08879, -0.4665, 3.425), (-0.08875, -0.4663, 3.35), (-0.1754, -0.4403, 3.425), (-0.1754, -0.4401, 3.35), (-0.2553, -0.3976, 3.425), (-0.2552, -0.3974, 3.35), (-0.3253, -0.3401, 3.425), (-0.3252, -0.34, 3.35), (-0.3828, -0.2701, 3.425), (-0.3826, -0.27, 3.35), (-0.4254, -0.1903, 3.425), (-0.4253, -0.1902, 3.35), (-0.4517, -0.1036, 3.425), (-0.4515, -0.1036, 3.35), (-0.4606, -0.01348, 3.425), (-0.4604, -0.01348, 3.35), (-0.4517, 0.07664, 3.425), (-0.4515, 0.0766, 3.35), (-0.4254, 0.1633, 3.425), (-0.4253, 0.1632, 3.35), (-0.3828, 0.2432, 3.425), (-0.3826, 0.243, 3.35), (-0.2552, 0.3704, 3.35), (-0.2553, 0.3706, 3.425), (-0.3253, 0.3132, 3.425), (-0.3252, 0.313, 3.35), (0.214, 0.5166, 3.433), (0.2139, 0.5163, 3.342), (0.3105, 0.4647, 3.342), (0.3106, 0.4649, 3.433), (0.3952, 0.3952, 3.342), (0.3954, 0.3954, 3.433), (0.4647, 0.3105, 3.342), (0.4649, 0.3106, 3.433), (0.5163, 0.2139, 3.342), (0.5166, 0.214, 3.433), (0.5481, 0.109, 3.342), (0.5484, 0.1091, 3.433), (0.5589, -3.016e-07, 3.342), (0.5591, -3.014e-07, 3.433), (0.5481, -0.109, 3.342), (0.5484, -0.1091, 3.433), (0.5163, -0.2139, 3.342), (0.5166, -0.214, 3.433), (0.4647, -0.3105, 3.342), (0.4649, -0.3106, 3.433), (0.3952, -0.3952, 3.342), (0.3954, -0.3954, 3.433), (0.3105, -0.4647, 3.342), (0.3106, -0.4649, 3.433), (0.2139, -0.5163, 3.342), (0.214, -0.5166, 3.433), (0.109, -0.5481, 3.342), (0.1091, -0.5484, 3.433), (-9.069e-09, -0.5589, 3.342), (-9.261e-09, -0.5591, 3.433), (-0.109, -0.5481, 3.342), (-0.1091, -0.5484, 3.433), (-0.2139, -0.5163, 3.342), (-0.214, -0.5166, 3.433), (-0.3105, -0.4647, 3.342), (-0.3106, -0.4649, 3.433), (-0.3952, -0.3952, 3.342), (-0.3954, -0.3954, 3.433), (-0.4647, -0.3105, 3.342), (-0.4649, -0.3106, 3.433), (-0.5163, -0.2139, 3.342), (-0.5166, -0.214, 3.433), (-0.5481, -0.109, 3.342), (-0.5484, -0.1091, 3.433), (-0.5589, -1.646e-07, 3.342), (-0.5591, -1.652e-07, 3.433), (-0.5481, 0.109, 3.342), (-0.5484, 0.1091, 3.433), (-0.5163, 0.2139, 3.342), (-0.5166, 0.214, 3.433), (-0.4647, 0.3105, 3.342), (-0.4649, 0.3106, 3.433), (-0.3952, 0.3952, 3.342), (-0.3954, 0.3954, 3.433), (-0.3105, 0.4647, 3.342), (-0.3106, 0.4649, 3.433), (0.09141, -0.4663, 3.35), (0.09145, -0.4665, 3.425), (0.178, -0.4401, 3.35), (0.1781, -0.4403, 3.425), (0.2579, -0.3974, 3.35), (0.258, -0.3976, 3.425), (0.3278, -0.34, 3.35), (0.328, -0.3401, 3.425), (0.3852, -0.27, 3.35), (0.3854, -0.2701, 3.425), (0.4279, -0.1902, 3.35), (0.4281, -0.1903, 3.425), (0.4542, -0.1036, 3.35), (0.4544, -0.1036, 3.425), (0.4631, -0.01348, 3.35), (0.4633, -0.01348, 3.425), (0.4542, 0.0766, 3.35), (0.4544, 0.07664, 3.425), (0.4279, 0.1632, 3.35), (0.4281, 0.1633, 3.425), (0.3852, 0.243, 3.35), (0.3854, 0.2432, 3.425), (0.3278, 0.313, 3.35), (0.328, 0.3132, 3.425), (0.2579, 0.3704, 3.35), (0.258, 0.3706, 3.425), (0.178, 0.4131, 3.35), (0.1781, 0.4133, 3.425), (-0.1589, -0.4073, 3.11), (-0.1587, -0.4068, 2.938), (-0.2315, -0.3685, 3.11), (-0.2312, -0.3681, 2.938), (-0.2951, -0.3162, 3.11), (-0.2948, -0.3159, 2.938), (-0.3474, -0.2526, 3.11), (-0.347, -0.2523, 2.938), (-0.3862, -0.1799, 3.11), (-0.3858, -0.1797, 2.938), (-0.4101, -0.1011, 3.11), (-0.4097, -0.101, 2.938), (-0.4182, -0.01917, 3.11), (-0.4177, -0.01917, 2.938), (-0.4101, 0.06278, 3.11), (-0.4097, 0.06269, 2.938), (-0.3862, 0.1416, 3.11), (-0.3858, 0.1414, 2.938), (-0.3474, 0.2142, 3.11), (-0.347, 0.2139, 2.938), (-0.2312, 0.3297, 2.938), (-0.2315, 0.3301, 3.11), (-0.2951, 0.2779, 3.11), (-0.2948, 0.2775, 2.938), (0.235, 0.3297, 2.938), (0.2353, 0.3301, 3.11), (0.1626, 0.3689, 3.11), (0.1625, 0.3685, 2.938), (0.2137, 0.5158, 3.138), (0.2134, 0.5152, 2.91), (0.3102, 0.4642, 3.138), (0.3098, 0.4637, 2.91), (0.3943, 0.3943, 2.91), (0.3948, 0.3948, 3.138), (0.4637, 0.3098, 2.91), (0.4642, 0.3102, 3.138), (0.5152, 0.2134, 2.91), (0.5158, 0.2137, 3.138), (0.547, 0.1088, 2.91), (0.5476, 0.1089, 3.138), (0.5577, -3.025e-07, 2.91), (0.5583, -3.02e-07, 3.138), (0.547, -0.1088, 2.91), (0.5476, -0.1089, 3.138), (0.5152, -0.2134, 2.91), (0.5158, -0.2137, 3.138), (0.4637, -0.3098, 2.91), (0.4642, -0.3102, 3.138), (0.3943, -0.3943, 2.91), (0.3948, -0.3948, 3.138), (0.3098, -0.4637, 2.91), (0.3102, -0.4642, 3.138), (0.2134, -0.5152, 2.91), (0.2137, -0.5158, 3.138), (0.1088, -0.547, 2.91), (0.1089, -0.5476, 3.138), (-8.156e-09, -0.5577, 2.91), (-8.639e-09, -0.5583, 3.138), (-0.1088, -0.547, 2.91), (-0.1089, -0.5476, 3.138), (-0.2134, -0.5152, 2.91), (-0.2137, -0.5158, 3.138), (-0.3098, -0.4637, 2.91), (-0.3102, -0.4642, 3.138), (-0.3943, -0.3943, 2.91), (-0.3948, -0.3948, 3.138), (-0.4637, -0.3098, 2.91), (-0.4642, -0.3102, 3.138), (-0.5152, -0.2134, 2.91), (-0.5158, -0.2137, 3.138), (-0.547, -0.1088, 2.91), (-0.5476, -0.1089, 3.138), (-0.5577, -1.618e-07, 2.91), (-0.5583, -1.633e-07, 3.138), (-0.547, 0.1088, 2.91), (-0.5476, 0.1089, 3.138), (-0.5152, 0.2134, 2.91), (-0.5158, 0.2137, 3.138), (-0.4637, 0.3098, 2.91), (-0.4642, 0.3102, 3.138), (-0.3943, 0.3943, 2.91), (-0.3948, 0.3948, 3.138), (-0.3098, 0.4637, 2.91), (-0.3102, 0.4642, 3.138), (-0.07997, -0.4307, 2.938), (-0.08006, -0.4312, 3.11), (0.001888, -0.4388, 2.938), (0.001888, -0.4392, 3.11), (0.08375, -0.4307, 2.938), (0.08384, -0.4312, 3.11), (0.1625, -0.4068, 2.938), (0.1626, -0.4073, 3.11), (0.235, -0.3681, 2.938), (0.2353, -0.3685, 3.11), (0.2986, -0.3159, 2.938), (0.2989, -0.3162, 3.11), (0.3508, -0.2523, 2.938), (0.3512, -0.2526, 3.11), (0.3896, -0.1797, 2.938), (0.39, -0.1799, 3.11), (0.4134, -0.101, 2.938), (0.4139, -0.1011, 3.11), (0.4215, -0.01917, 2.938), (0.422, -0.01917, 3.11), (0.4134, 0.06269, 2.938), (0.4139, 0.06278, 3.11), (0.3896, 0.1414, 2.938), (0.39, 0.1416, 3.11), (0.3508, 0.2139, 2.938), (0.3512, 0.2142, 3.11), (0.2986, 0.2775, 2.938), (0.2989, 0.2779, 3.11)], [], [(222, 221, 4, 5), (1, 222, 5, 6), (223, 1, 6, 7), (224, 223, 7, 8), (93, 224, 8), (0, 1028, 1033, 1032, 2), (220, 0, 2, 3), (221, 220, 3, 4), (4, 3, 10, 11), (5, 4, 11, 12), (6, 5, 12, 13), (7, 6, 13, 14), (8, 7, 14, 15), (93, 8, 15), (2, 1032, 1031, 9), (3, 2, 9, 10), (15, 14, 21, 22), (93, 15, 22), (9, 1031, 1025, 16), (10, 9, 16, 17), (11, 10, 17, 18), (12, 11, 18, 19), (13, 12, 19, 20), (14, 13, 20, 21), (19, 18, 25, 26), (20, 19, 26, 27), (21, 20, 27, 28), (22, 21, 28, 29), (93, 22, 29), (16, 1025, 1027, 1026, 23), (17, 16, 23, 24), (18, 17, 24, 25), (93, 29, 36), (23, 1026, 1024, 30), (24, 23, 30, 31), (25, 24, 31, 32), (26, 25, 32, 33), (27, 26, 33, 34), (28, 27, 34, 35), (29, 28, 35, 36), (33, 32, 39, 40), (34, 33, 40, 41), (35, 34, 41, 42), (36, 35, 42, 43), (93, 36, 43), (30, 1024, 1019, 37), (31, 30, 37, 38), (32, 31, 38, 39), (93, 43, 50), (37, 1019, 1018, 44), (38, 37, 44, 45), (39, 38, 45, 46), (40, 39, 46, 47), (41, 40, 47, 48), (42, 41, 48, 49), (43, 42, 49, 50), (48, 47, 54, 55), (49, 48, 55, 56), (50, 49, 56, 57), (93, 50, 57), (44, 1018, 1016, 51), (45, 44, 51, 52), (46, 45, 52, 53), (47, 46, 53, 54), (51, 1016, 1014, 58), (52, 51, 58, 59), (53, 52, 59, 60), (54, 53, 60, 61), (55, 54, 61, 62), (56, 55, 62, 63), (57, 56, 63, 64), (93, 57, 64), (62, 61, 68, 69), (63, 62, 69, 70), (64, 63, 70, 71), (93, 64, 71), (58, 1014, 1051, 65), (59, 58, 65, 66), (60, 59, 66, 67), (61, 60, 67, 68), (66, 65, 72, 73), (67, 66, 73, 74), (68, 67, 74, 75), (69, 68, 75, 76), (70, 69, 76, 77), (71, 70, 77, 78), (93, 71, 78), (65, 1051, 1050, 72), (77, 76, 83, 84), (78, 77, 84, 85), (93, 78, 85), (72, 1050, 1046, 79), (73, 72, 79, 80), (74, 73, 80, 81), (75, 74, 81, 82), (76, 75, 82, 83), (81, 80, 87, 88), (82, 81, 88, 89), (83, 82, 89, 90), (84, 83, 90, 91), (85, 84, 91, 92), (93, 85, 92), (79, 1046, 1047, 1045, 86), (80, 79, 86, 87), (92, 91, 99, 100), (93, 92, 100), (86, 1045, 1044, 94), (87, 86, 94, 95), (88, 87, 95, 96), (89, 88, 96, 97), (90, 89, 97, 98), (91, 90, 98, 99), (96, 95, 102, 103), (97, 96, 103, 104), (98, 97, 104, 105), (99, 98, 105, 106), (100, 99, 106, 107), (93, 100, 107), (94, 1044, 1040, 1037, 101), (95, 94, 101, 102), (107, 106, 113, 114), (93, 107, 114), (101, 1037, 1038, 108), (102, 101, 108, 109), (103, 102, 109, 110), (104, 103, 110, 111), (105, 104, 111, 112), (106, 105, 112, 113), (111, 110, 117, 118), (112, 111, 118, 119), (113, 112, 119, 120), (114, 113, 120, 121), (93, 114, 121), (108, 1038, 1036, 115), (109, 108, 115, 116), (110, 109, 116, 117), (93, 121, 128), (115, 1036, 1035, 1034, 122), (116, 115, 122, 123), (117, 116, 123, 124), (118, 117, 124, 125), (119, 118, 125, 126), (120, 119, 126, 127), (121, 120, 127, 128), (125, 124, 131, 132), (126, 125, 132, 133), (127, 126, 133, 134), (128, 127, 134, 135), (93, 128, 135), (122, 1034, 1039, 129), (123, 122, 129, 130), (124, 123, 130, 131), (93, 135, 142), (129, 1039, 1042, 136), (130, 129, 136, 137), (131, 130, 137, 138), (132, 131, 138, 139), (133, 132, 139, 140), (134, 133, 140, 141), (135, 134, 141, 142), (140, 139, 146, 147), (141, 140, 147, 148), (142, 141, 148, 149), (93, 142, 149), (136, 1042, 1041, 1043, 143), (137, 136, 143, 144), (138, 137, 144, 145), (139, 138, 145, 146), (144, 143, 150, 151), (145, 144, 151, 152), (146, 145, 152, 153), (147, 146, 153, 154), (148, 147, 154, 155), (149, 148, 155, 156), (93, 149, 156), (143, 1043, 1048, 150), (155, 154, 161, 162), (156, 155, 162, 163), (93, 156, 163), (150, 1048, 1049, 157), (151, 150, 157, 158), (152, 151, 158, 159), (153, 152, 159, 160), (154, 153, 160, 161), (158, 157, 164, 165), (159, 158, 165, 166), (160, 159, 166, 167), (161, 160, 167, 168), (162, 161, 168, 169), (163, 162, 169, 170), (93, 163, 170), (157, 1049, 1052, 164), (169, 168, 175, 176), (170, 169, 176, 177), (93, 170, 177), (164, 1052, 1013, 171), (165, 164, 171, 172), (166, 165, 172, 173), (167, 166, 173, 174), (168, 167, 174, 175), (173, 172, 179, 180), (174, 173, 180, 181), (175, 174, 181, 182), (176, 175, 182, 183), (177, 176, 183, 184), (93, 177, 184), (171, 1013, 1015, 178), (172, 171, 178, 179), (184, 183, 190, 191), (93, 184, 191), (178, 1015, 1017, 185), (179, 178, 185, 186), (180, 179, 186, 187), (181, 180, 187, 188), (182, 181, 188, 189), (183, 182, 189, 190), (187, 186, 193, 194), (188, 187, 194, 195), (189, 188, 195, 196), (190, 189, 196, 197), (191, 190, 197, 198), (93, 191, 198), (185, 1017, 1020, 1021, 192), (186, 185, 192, 193), (198, 197, 204, 205), (93, 198, 205), (192, 1021, 1022, 199), (193, 192, 199, 200), (194, 193, 200, 201), (195, 194, 201, 202), (196, 195, 202, 203), (197, 196, 203, 204), (202, 201, 208, 209), (203, 202, 209, 210), (204, 203, 210, 211), (205, 204, 211, 212), (93, 205, 212), (199, 1022, 1023, 206), (200, 199, 206, 207), (201, 200, 207, 208), (93, 212, 219), (206, 1023, 1030, 1029, 213), (207, 206, 213, 214), (208, 207, 214, 215), (209, 208, 215, 216), (210, 209, 216, 217), (211, 210, 217, 218), (212, 211, 218, 219), (217, 216, 222, 1), (218, 217, 1, 223), (219, 218, 223, 224), (93, 219, 224), (213, 1029, 1028, 0), (214, 213, 0, 220), (215, 214, 220, 221), (216, 215, 221, 222), (484, 483, 231, 232), (227, 484, 232, 233), (485, 227, 233, 234), (486, 485, 234, 235), (225, 980, 982, 228), (330, 486, 235), (226, 225, 228, 229), (482, 226, 229, 230), (483, 482, 230, 231), (231, 230, 238, 239), (232, 231, 239, 240), (233, 232, 240, 241), (234, 233, 241, 242), (235, 234, 242, 243), (228, 982, 985, 984, 236), (330, 235, 243), (229, 228, 236, 237), (230, 229, 237, 238), (243, 242, 250, 251), (236, 984, 983, 244), (330, 243, 251), (237, 236, 244, 245), (238, 237, 245, 246), (239, 238, 246, 247), (240, 239, 247, 248), (241, 240, 248, 249), (242, 241, 249, 250), (248, 247, 255, 256), (249, 248, 256, 257), (250, 249, 257, 258), (251, 250, 258, 259), (244, 983, 988, 252), (330, 251, 259), (245, 244, 252, 253), (246, 245, 253, 254), (247, 246, 254, 255), (252, 988, 987, 986, 260), (330, 259, 267), (253, 252, 260, 261), (254, 253, 261, 262), (255, 254, 262, 263), (256, 255, 263, 264), (257, 256, 264, 265), (258, 257, 265, 266), (259, 258, 266, 267), (264, 263, 271, 272), (265, 264, 272, 273), (266, 265, 273, 274), (267, 266, 274, 275), (260, 986, 995, 268), (330, 267, 275), (261, 260, 268, 269), (262, 261, 269, 270), (263, 262, 270, 271), (330, 275, 283), (269, 268, 276, 277), (270, 269, 277, 278), (271, 270, 278, 279), (272, 271, 279, 280), (273, 272, 280, 281), (274, 273, 281, 282), (275, 274, 282, 283), (268, 995, 999, 276), (281, 280, 288, 289), (282, 281, 289, 290), (283, 282, 290, 291), (276, 999, 998, 284), (330, 283, 291), (277, 276, 284, 285), (278, 277, 285, 286), (279, 278, 286, 287), (280, 279, 287, 288), (285, 284, 292, 293), (286, 285, 293, 294), (287, 286, 294, 295), (288, 287, 295, 296), (289, 288, 296, 297), (290, 289, 297, 298), (291, 290, 298, 299), (284, 998, 1002, 292), (330, 291, 299), (297, 296, 304, 305), (298, 297, 305, 306), (299, 298, 306, 307), (292, 1002, 1003, 300), (330, 299, 307), (293, 292, 300, 301), (294, 293, 301, 302), (295, 294, 302, 303), (296, 295, 303, 304), (302, 301, 309, 310), (303, 302, 310, 311), (304, 303, 311, 312), (305, 304, 312, 313), (306, 305, 313, 314), (307, 306, 314, 315), (300, 1003, 1006, 308), (330, 307, 315), (301, 300, 308, 309), (314, 313, 320, 321), (315, 314, 321, 322), (308, 1006, 972), (330, 315, 322), (309, 308, 972, 973, 974, 316), (310, 309, 316, 317), (311, 310, 317, 318), (312, 311, 318, 319), (313, 312, 319, 320), (318, 317, 324, 325), (319, 318, 325, 326), (320, 319, 326, 327), (321, 320, 327, 328), (322, 321, 328, 329), (330, 322, 329), (316, 974, 977, 323), (317, 316, 323, 324), (329, 328, 336, 337), (330, 329, 337), (323, 977, 978, 331), (324, 323, 331, 332), (325, 324, 332, 333), (326, 325, 333, 334), (327, 326, 334, 335), (328, 327, 335, 336), (333, 332, 339, 340), (334, 333, 340, 341), (335, 334, 341, 342), (336, 335, 342, 343), (337, 336, 343, 344), (330, 337, 344), (331, 978, 979, 975, 338), (332, 331, 338, 339), (344, 343, 350, 351), (330, 344, 351), (338, 975, 976, 345), (339, 338, 345, 346), (340, 339, 346, 347), (341, 340, 347, 348), (342, 341, 348, 349), (343, 342, 349, 350), (348, 347, 354, 355), (349, 348, 355, 356), (350, 349, 356, 357), (351, 350, 357, 358), (330, 351, 358), (345, 976, 969, 352), (346, 345, 352, 353), (347, 346, 353, 354), (330, 358, 366), (352, 969, 971, 970, 359, 360), (353, 352, 360, 361), (354, 353, 361, 362), (355, 354, 362, 363), (356, 355, 363, 364), (357, 356, 364, 365), (358, 357, 365, 366), (363, 362, 370, 371), (364, 363, 371, 372), (365, 364, 372, 373), (366, 365, 373, 374), (359, 1012, 1010, 367), (330, 366, 374), (360, 359, 367, 368), (361, 360, 368, 369), (362, 361, 369, 370), (330, 374, 382), (368, 367, 375, 376), (369, 368, 376, 377), (370, 369, 377, 378), (371, 370, 378, 379), (372, 371, 379, 380), (373, 372, 380, 381), (374, 373, 381, 382), (367, 1010, 1011, 1007, 375), (380, 379, 388, 389), (381, 380, 389, 390), (382, 381, 390, 391), (375, 1007, 1008, 383, 384), (330, 382, 391), (376, 375, 384, 385), (377, 376, 385, 386), (378, 377, 386, 387), (379, 378, 387, 388), (386, 385, 394, 395), (387, 386, 395, 396), (388, 387, 396, 397), (389, 388, 397, 398), (390, 389, 398, 399), (383, 1009, 1004, 392), (391, 390, 399, 400), (384, 383, 392, 393), (330, 391, 400), (385, 384, 393, 394), (399, 398, 407, 408), (392, 1004, 1005, 401), (400, 399, 408, 409), (393, 392, 401, 402), (330, 400, 409), (394, 393, 402, 403), (395, 394, 403, 404), (396, 395, 404, 405), (397, 396, 405, 406), (398, 397, 406, 407), (404, 403, 412, 413), (405, 404, 413, 414), (406, 405, 414, 415), (407, 406, 415, 416), (408, 407, 416, 417), (401, 1005, 1001, 410), (409, 408, 417, 418), (402, 401, 410, 411), (330, 409, 418), (403, 402, 411, 412), (417, 416, 425, 426), (410, 1001, 1000, 419), (418, 417, 426, 427), (411, 410, 419, 420), (330, 418, 427), (412, 411, 420, 421), (413, 412, 421, 422), (414, 413, 422, 423), (415, 414, 423, 424), (416, 415, 424, 425), (423, 422, 431, 432), (424, 423, 432, 433), (425, 424, 433, 434), (426, 425, 434, 435), (419, 1000, 997, 428), (427, 426, 435, 436), (420, 419, 428, 429), (330, 427, 436), (421, 420, 429, 430), (422, 421, 430, 431), (428, 997, 996, 437), (436, 435, 444, 445), (429, 428, 437, 438), (330, 436, 445), (430, 429, 438, 439), (431, 430, 439, 440), (432, 431, 440, 441), (433, 432, 441, 442), (434, 433, 442, 443), (435, 434, 443, 444), (441, 440, 449, 450), (442, 441, 450, 451), (443, 442, 451, 452), (444, 443, 452, 453), (437, 996, 994, 446), (445, 444, 453, 454), (438, 437, 446, 447), (330, 445, 454), (439, 438, 447, 448), (440, 439, 448, 449), (454, 453, 462, 463), (447, 446, 455, 456), (330, 454, 463), (448, 447, 456, 457), (449, 448, 457, 458), (450, 449, 458, 459), (451, 450, 459, 460), (452, 451, 460, 461), (453, 452, 461, 462), (446, 994, 993, 992, 455), (460, 459, 468, 469), (461, 460, 469, 470), (462, 461, 470, 471), (455, 992, 991, 464), (463, 462, 471, 472), (456, 455, 464, 465), (330, 463, 472), (457, 456, 465, 466), (458, 457, 466, 467), (459, 458, 467, 468), (330, 472, 481), (466, 465, 474, 475), (467, 466, 475, 476), (468, 467, 476, 477), (469, 468, 477, 478), (470, 469, 478, 479), (471, 470, 479, 480), (464, 991, 990, 473), (472, 471, 480, 481), (465, 464, 473, 474), (479, 478, 484, 227), (480, 479, 227, 485), (473, 990, 989, 981), (481, 480, 485, 486), (474, 473, 981, 980, 225), (330, 481, 486), (475, 474, 225, 226), (476, 475, 226, 482), (477, 476, 482, 483), (478, 477, 483, 484), (966, 965, 507, 508), (491, 490, 500, 501), (496, 966, 508, 509), (492, 491, 501, 502), (967, 496, 509, 510), (493, 492, 502, 503), (968, 967, 510, 511), (494, 493, 503, 504), (487, 783, 497), (692, 968, 511), (495, 979, 978, 977, 974, 973, 505), (488, 487, 497, 498), (964, 495, 505, 506), (489, 488, 498, 499), (965, 964, 506, 507), (490, 489, 499, 500), (507, 506, 521, 522), (500, 499, 514, 515), (508, 507, 522, 523), (501, 500, 515, 516), (509, 508, 523, 524), (502, 501, 516, 517), (510, 509, 524, 525), (503, 502, 517, 518), (511, 510, 525, 526), (504, 503, 518, 519), (497, 783, 512), (692, 511, 526), (1081, 519, 534, 1084), (498, 497, 512, 513), (506, 505, 520, 521), (499, 498, 513, 514), (526, 525, 540, 541), (519, 518, 533, 534), (512, 783, 527), (692, 526, 541), (550, 1197, 1199, 565), (513, 512, 527, 528), (521, 520, 535, 536), (514, 513, 528, 529), (522, 521, 536, 537), (515, 514, 529, 530), (523, 522, 537, 538), (516, 515, 530, 531), (524, 523, 538, 539), (517, 516, 531, 532), (525, 524, 539, 540), (518, 517, 532, 533), (530, 529, 544, 545), (538, 537, 552, 553), (531, 530, 545, 546), (539, 538, 553, 554), (532, 531, 546, 547), (540, 539, 554, 555), (533, 532, 547, 548), (541, 540, 555, 556), (534, 533, 548, 549), (527, 783, 542), (692, 541, 556), (565, 1199, 1201, 580), (528, 527, 542, 543), (536, 535, 550, 551), (529, 528, 543, 544), (537, 536, 551, 552), (549, 548, 563, 564), (542, 783, 557), (692, 556, 571), (580, 1201, 1203, 595), (543, 542, 557, 558), (551, 550, 565, 566), (544, 543, 558, 559), (552, 551, 566, 567), (545, 544, 559, 560), (553, 552, 567, 568), (546, 545, 560, 561), (554, 553, 568, 569), (547, 546, 561, 562), (555, 554, 569, 570), (548, 547, 562, 563), (556, 555, 570, 571), (568, 567, 582, 583), (561, 560, 575, 576), (569, 568, 583, 584), (562, 561, 576, 577), (570, 569, 584, 585), (563, 562, 577, 578), (571, 570, 585, 586), (564, 563, 578, 579), (557, 783, 572), (692, 571, 586), (595, 1203, 1205, 610), (558, 557, 572, 573), (566, 565, 580, 581), (559, 558, 573, 574), (567, 566, 581, 582), (560, 559, 574, 575), (572, 783, 587), (692, 586, 601), (610, 1205, 1207, 625), (573, 572, 587, 588), (581, 580, 595, 596), (574, 573, 588, 589), (582, 581, 596, 597), (575, 574, 589, 590), (583, 582, 597, 598), (576, 575, 590, 591), (584, 583, 598, 599), (577, 576, 591, 592), (585, 584, 599, 600), (578, 577, 592, 593), (586, 585, 600, 601), (579, 578, 593, 594), (591, 590, 605, 606), (599, 598, 613, 614), (592, 591, 606, 607), (600, 599, 614, 615), (593, 592, 607, 608), (601, 600, 615, 616), (594, 593, 608, 609), (587, 783, 602), (692, 601, 616), (625, 1207, 1209, 640), (588, 587, 602, 603), (596, 595, 610, 611), (589, 588, 603, 604), (597, 596, 611, 612), (590, 589, 604, 605), (598, 597, 612, 613), (640, 1209, 1211, 655), (603, 602, 617, 618), (611, 610, 625, 626), (604, 603, 618, 619), (612, 611, 626, 627), (605, 604, 619, 620), (613, 612, 627, 628), (606, 605, 620, 621), (614, 613, 628, 629), (607, 606, 621, 622), (615, 614, 629, 630), (608, 607, 622, 623), (616, 615, 630, 631), (609, 608, 623, 624), (602, 783, 617), (692, 616, 631), (629, 628, 643, 644), (622, 621, 636, 637), (630, 629, 644, 645), (623, 622, 637, 638), (631, 630, 645, 646), (624, 623, 638, 639), (617, 783, 632), (692, 631, 646), (655, 1211, 1213, 670), (618, 617, 632, 633), (626, 625, 640, 641), (619, 618, 633, 634), (627, 626, 641, 642), (620, 619, 634, 635), (628, 627, 642, 643), (621, 620, 635, 636), (641, 640, 655, 656), (634, 633, 648, 649), (642, 641, 656, 657), (635, 634, 649, 650), (643, 642, 657, 658), (636, 635, 650, 651), (644, 643, 658, 659), (637, 636, 651, 652), (645, 644, 659, 660), (638, 637, 652, 653), (646, 645, 660, 661), (639, 638, 653, 654), (632, 783, 647), (692, 646, 661), (670, 1213, 1215, 685), (633, 632, 647, 648), (660, 659, 674, 675), (653, 652, 667, 668), (661, 660, 675, 676), (654, 653, 668, 669), (647, 783, 662), (692, 661, 676), (685, 1215, 1217, 701), (648, 647, 662, 663), (656, 655, 670, 671), (649, 648, 663, 664), (657, 656, 671, 672), (650, 649, 664, 665), (658, 657, 672, 673), (651, 650, 665, 666), (659, 658, 673, 674), (652, 651, 666, 667), (664, 663, 678, 679), (672, 671, 686, 687), (665, 664, 679, 680), (673, 672, 687, 688), (666, 665, 680, 681), (674, 673, 688, 689), (667, 666, 681, 682), (675, 674, 689, 690), (668, 667, 682, 683), (676, 675, 690, 691), (669, 668, 683, 684), (662, 783, 677), (692, 676, 691), (701, 1217, 1219, 716), (663, 662, 677, 678), (671, 670, 685, 686), (683, 682, 698, 699), (691, 690, 706, 707), (684, 683, 699, 700), (677, 783, 693), (692, 691, 707), (716, 1219, 1221, 731), (678, 677, 693, 694), (686, 685, 701, 702), (679, 678, 694, 695), (687, 686, 702, 703), (680, 679, 695, 696), (688, 687, 703, 704), (681, 680, 696, 697), (689, 688, 704, 705), (682, 681, 697, 698), (690, 689, 705, 706), (703, 702, 717, 718), (696, 695, 710, 711), (704, 703, 718, 719), (697, 696, 711, 712), (705, 704, 719, 720), (698, 697, 712, 713), (706, 705, 720, 721), (699, 698, 713, 714), (707, 706, 721, 722), (700, 699, 714, 715), (693, 783, 708), (692, 707, 722), (731, 1221, 1223, 746), (694, 693, 708, 709), (702, 701, 716, 717), (695, 694, 709, 710), (722, 721, 736, 737), (715, 714, 729, 730), (708, 783, 723), (692, 722, 737), (746, 1223, 1225, 761), (709, 708, 723, 724), (717, 716, 731, 732), (710, 709, 724, 725), (718, 717, 732, 733), (711, 710, 725, 726), (719, 718, 733, 734), (712, 711, 726, 727), (720, 719, 734, 735), (713, 712, 727, 728), (721, 720, 735, 736), (714, 713, 728, 729), (726, 725, 740, 741), (734, 733, 748, 749), (727, 726, 741, 742), (735, 734, 749, 750), (728, 727, 742, 743), (736, 735, 750, 751), (729, 728, 743, 744), (737, 736, 751, 752), (730, 729, 744, 745), (723, 783, 738), (692, 737, 752), (761, 1225, 1227, 776), (724, 723, 738, 739), (732, 731, 746, 747), (725, 724, 739, 740), (733, 732, 747, 748), (745, 744, 759, 760), (738, 783, 753), (692, 752, 767), (776, 1227, 1229, 792), (739, 738, 753, 754), (747, 746, 761, 762), (740, 739, 754, 755), (748, 747, 762, 763), (741, 740, 755, 756), (749, 748, 763, 764), (742, 741, 756, 757), (750, 749, 764, 765), (743, 742, 757, 758), (751, 750, 765, 766), (744, 743, 758, 759), (752, 751, 766, 767), (764, 763, 778, 779), (757, 756, 771, 772), (765, 764, 779, 780), (758, 757, 772, 773), (766, 765, 780, 781), (759, 758, 773, 774), (767, 766, 781, 782), (760, 759, 774, 775), (753, 783, 768), (692, 767, 782), (792, 1229, 1231, 807), (754, 753, 768, 769), (762, 761, 776, 777), (755, 754, 769, 770), (763, 762, 777, 778), (756, 755, 770, 771), (692, 782, 798), (807, 1231, 1233, 822), (769, 768, 784, 785), (777, 776, 792, 793), (770, 769, 785, 786), (778, 777, 793, 794), (771, 770, 786, 787), (779, 778, 794, 795), (772, 771, 787, 788), (780, 779, 795, 796), (773, 772, 788, 789), (781, 780, 796, 797), (774, 773, 789, 790), (782, 781, 797, 798), (775, 774, 790, 791), (768, 783, 784), (796, 795, 810, 811), (789, 788, 803, 804), (797, 796, 811, 812), (790, 789, 804, 805), (798, 797, 812, 813), (791, 790, 805, 806), (784, 783, 799), (692, 798, 813), (822, 1233, 1235, 837), (785, 784, 799, 800), (793, 792, 807, 808), (786, 785, 800, 801), (794, 793, 808, 809), (787, 786, 801, 802), (795, 794, 809, 810), (788, 787, 802, 803), (800, 799, 814, 815), (808, 807, 822, 823), (801, 800, 815, 816), (809, 808, 823, 824), (802, 801, 816, 817), (810, 809, 824, 825), (803, 802, 817, 818), (811, 810, 825, 826), (804, 803, 818, 819), (812, 811, 826, 827), (805, 804, 819, 820), (813, 812, 827, 828), (806, 805, 820, 821), (799, 783, 814), (692, 813, 828), (837, 1235, 1237, 852), (819, 818, 833, 834), (827, 826, 841, 842), (820, 819, 834, 835), (828, 827, 842, 843), (821, 820, 835, 836), (814, 783, 829), (692, 828, 843), (852, 1237, 1239, 867), (815, 814, 829, 830), (823, 822, 837, 838), (816, 815, 830, 831), (824, 823, 838, 839), (817, 816, 831, 832), (825, 824, 839, 840), (818, 817, 832, 833), (826, 825, 840, 841), (838, 837, 852, 853), (831, 830, 845, 846), (839, 838, 853, 854), (832, 831, 846, 847), (840, 839, 854, 855), (833, 832, 847, 848), (841, 840, 855, 856), (834, 833, 848, 849), (842, 841, 856, 857), (835, 834, 849, 850), (843, 842, 857, 858), (836, 835, 850, 851), (829, 783, 844), (692, 843, 858), (867, 1239, 1241, 882), (830, 829, 844, 845), (857, 856, 871, 872), (850, 849, 864, 865), (858, 857, 872, 873), (851, 850, 865, 866), (844, 783, 859), (692, 858, 873), (882, 1241, 1243, 897), (845, 844, 859, 860), (853, 852, 867, 868), (846, 845, 860, 861), (854, 853, 868, 869), (847, 846, 861, 862), (855, 854, 869, 870), (848, 847, 862, 863), (856, 855, 870, 871), (849, 848, 863, 864), (861, 860, 875, 876), (869, 868, 883, 884), (862, 861, 876, 877), (870, 869, 884, 885), (863, 862, 877, 878), (871, 870, 885, 886), (864, 863, 878, 879), (872, 871, 886, 887), (865, 864, 879, 880), (873, 872, 887, 888), (866, 865, 880, 881), (859, 783, 874), (692, 873, 888), (897, 1243, 1245, 912), (860, 859, 874, 875), (868, 867, 882, 883), (880, 879, 894, 895), (888, 887, 902, 903), (881, 880, 895, 896), (874, 783, 889), (692, 888, 903), (912, 1245, 1247, 927), (875, 874, 889, 890), (883, 882, 897, 898), (876, 875, 890, 891), (884, 883, 898, 899), (877, 876, 891, 892), (885, 884, 899, 900), (878, 877, 892, 893), (886, 885, 900, 901), (879, 878, 893, 894), (887, 886, 901, 902), (899, 898, 913, 914), (892, 891, 906, 907), (900, 899, 914, 915), (893, 892, 907, 908), (901, 900, 915, 916), (894, 893, 908, 909), (902, 901, 916, 917), (895, 894, 909, 910), (903, 902, 917, 918), (896, 895, 910, 911), (889, 783, 904), (692, 903, 918), (927, 1247, 1248, 1135, 1136, 926, 941, 1020, 1017, 1015, 1013, 1052, 1049, 1048, 1043, 1041, 993, 994, 996, 997, 1000, 1001, 1005, 1004, 1009, 1008, 1007, 1011, 942), (890, 889, 904, 905), (898, 897, 912, 913), (891, 890, 905, 906), (918, 917, 932, 933), (911, 910, 925, 926), (904, 783, 919), (692, 918, 933), (1191, 1190, 1189, 1192), (905, 904, 919, 920), (913, 912, 927, 928), (906, 905, 920, 921), (914, 913, 928, 929), (907, 906, 921, 922), (915, 914, 929, 930), (908, 907, 922, 923), (916, 915, 930, 931), (909, 908, 923, 924), (917, 916, 931, 932), (910, 909, 924, 925), (930, 929, 944, 945), (923, 922, 937, 938), (931, 930, 945, 946), (924, 923, 938, 939), (932, 931, 946, 947), (925, 924, 939, 940), (933, 932, 947, 948), (926, 925, 940, 941), (919, 783, 934), (692, 933, 948), (1079, 1078, 1077, 1080), (920, 919, 934, 935), (928, 927, 942, 943), (921, 920, 935, 936), (929, 928, 943, 944), (922, 921, 936, 937), (934, 783, 949), (692, 948, 963), (942, 1011, 1010, 1012, 970, 971, 957), (935, 934, 949, 950), (943, 942, 957, 958), (936, 935, 950, 951), (944, 943, 958, 959), (937, 936, 951, 952), (945, 944, 959, 960), (938, 937, 952, 953), (946, 945, 960, 961), (939, 938, 953, 954), (947, 946, 961, 962), (940, 939, 954, 955), (948, 947, 962, 963), (941, 940, 955, 956), (953, 952, 490, 491), (961, 960, 966, 496), (954, 953, 491, 492), (962, 961, 496, 967), (955, 954, 492, 493), (963, 962, 967, 968), (956, 955, 493, 494), (949, 783, 487), (692, 963, 968), (957, 971, 969, 976, 975, 979, 495), (950, 949, 487, 488), (958, 957, 495, 964), (951, 950, 488, 489), (959, 958, 964, 965), (952, 951, 489, 490), (960, 959, 965, 966), (989, 990, 991, 992, 993, 1041, 1042, 1039, 1034, 1035), (1008, 1009, 383), (987, 988, 983, 984, 985, 1040, 1044, 1045, 1047), (970, 1012, 359), (985, 982, 980, 981, 989, 1035, 1036, 1038, 1037, 1040), (1027, 1025, 1031, 1032, 1033, 494, 504), (1030, 1023, 1022, 1021, 1020, 941, 956), (1033, 1028, 1029, 1030, 956, 494), (1134, 911, 926, 1136), (1132, 896, 911, 1134), (1130, 881, 896, 1132), (1128, 866, 881, 1130), (1126, 851, 866, 1128), (1124, 836, 851, 1126), (1122, 821, 836, 1124), (1120, 806, 821, 1122), (1118, 791, 806, 1120), (1116, 775, 791, 1118), (1114, 760, 775, 1116), (1112, 745, 760, 1114), (1110, 730, 745, 1112), (1108, 715, 730, 1110), (1106, 700, 715, 1108), (1104, 684, 700, 1106), (1102, 669, 684, 1104), (1100, 654, 669, 1102), (1098, 639, 654, 1100), (1096, 624, 639, 1098), (1094, 609, 624, 1096), (1092, 594, 609, 1094), (1090, 579, 594, 1092), (1088, 564, 579, 1090), (1086, 549, 564, 1088), (1084, 534, 549, 1086), (520, 1194, 1196, 535), (1096, 1098, 1148, 1150), (1133, 1131, 1076, 1080), (1114, 1116, 1059, 1057), (1132, 1134, 1079, 1075), (1099, 1097, 1147, 1145), (1117, 1115, 1060, 1062), (1098, 1100, 1146, 1148), (1135, 1133, 1080, 1077), (1116, 1118, 1061, 1059), (1083, 1082, 1163, 1161), (1136, 1135, 1077, 1078), (1101, 1099, 1145, 1143), (1081, 1084, 1162, 1164), (1134, 1136, 1078, 1079), (1119, 1117, 1062, 1064), (1100, 1102, 1144, 1146), (1082, 1081, 1164, 1163), (1118, 1120, 1063, 1061), (1085, 1083, 1161, 1159), (1103, 1101, 1143, 1141), (1084, 1086, 1160, 1162), (1121, 1119, 1064, 1066), (1102, 1104, 1142, 1144), (1120, 1122, 1065, 1063), (1087, 1085, 1159, 1157), (1105, 1103, 1141, 1139), (1086, 1088, 1158, 1160), (505, 973, 972, 1006, 1003, 1002, 998, 999, 995, 986, 987, 1047, 1046, 1050, 1051, 1014, 1016, 1018, 1019, 1024, 1026, 1027, 504, 519, 1081, 1082, 1193, 1194, 520), (1075, 1079, 1080, 1076), (1073, 1075, 1076, 1074), (1071, 1073, 1074, 1072), (1069, 1071, 1072, 1070), (1067, 1069, 1070, 1068), (1065, 1067, 1068, 1066), (1063, 1065, 1066, 1064), (1061, 1063, 1064, 1062), (1059, 1061, 1062, 1060), (1057, 1059, 1060, 1058), (1055, 1057, 1058, 1056), (1053, 1055, 1056, 1054), (1138, 1053, 1054, 1137), (1140, 1138, 1137, 1139), (1142, 1140, 1139, 1141), (1144, 1142, 1141, 1143), (1146, 1144, 1143, 1145), (1148, 1146, 1145, 1147), (1150, 1148, 1147, 1149), (1152, 1150, 1149, 1151), (1154, 1152, 1151, 1153), (1156, 1154, 1153, 1155), (1158, 1156, 1155, 1157), (1160, 1158, 1157, 1159), (1162, 1160, 1159, 1161), (1164, 1162, 1161, 1163), (1115, 1113, 1058, 1060), (1097, 1095, 1149, 1147), (1130, 1132, 1075, 1073), (1112, 1114, 1057, 1055), (1131, 1129, 1074, 1076), (1094, 1096, 1150, 1152), (1113, 1111, 1056, 1058), (1095, 1093, 1151, 1149), (1128, 1130, 1073, 1071), (1110, 1112, 1055, 1053), (1129, 1127, 1072, 1074), (1092, 1094, 1152, 1154), (1111, 1109, 1054, 1056), (1093, 1091, 1153, 1151), (1126, 1128, 1071, 1069), (1108, 1110, 1053, 1138), (1127, 1125, 1070, 1072), (1090, 1092, 1154, 1156), (1109, 1107, 1137, 1054), (1091, 1089, 1155, 1153), (1124, 1126, 1069, 1067), (1106, 1108, 1138, 1140), (1125, 1123, 1068, 1070), (1088, 1090, 1156, 1158), (1107, 1105, 1139, 1137), (1089, 1087, 1157, 1155), (1122, 1124, 1067, 1065), (1104, 1106, 1140, 1142), (1123, 1121, 1066, 1068), (535, 1196, 1197, 550), (1246, 1133, 1135, 1248), (1244, 1131, 1133, 1246), (1242, 1129, 1131, 1244), (1240, 1127, 1129, 1242), (1238, 1125, 1127, 1240), (1236, 1123, 1125, 1238), (1234, 1121, 1123, 1236), (1232, 1119, 1121, 1234), (1230, 1117, 1119, 1232), (1228, 1115, 1117, 1230), (1226, 1113, 1115, 1228), (1224, 1111, 1113, 1226), (1222, 1109, 1111, 1224), (1220, 1107, 1109, 1222), (1218, 1105, 1107, 1220), (1216, 1103, 1105, 1218), (1214, 1101, 1103, 1216), (1212, 1099, 1101, 1214), (1210, 1097, 1099, 1212), (1208, 1095, 1097, 1210), (1206, 1093, 1095, 1208), (1204, 1091, 1093, 1206), (1202, 1089, 1091, 1204), (1200, 1087, 1089, 1202), (1198, 1085, 1087, 1200), (1195, 1083, 1085, 1198), (1224, 1226, 1165, 1250), (1242, 1244, 1183, 1181), (1209, 1207, 1265, 1263), (1227, 1225, 1166, 1168), (1208, 1210, 1264, 1266), (1245, 1243, 1184, 1188), (1226, 1228, 1167, 1165), (1244, 1246, 1187, 1183), (1211, 1209, 1263, 1261), (1229, 1227, 1168, 1170), (1210, 1212, 1262, 1264), (1247, 1245, 1188, 1185), (1228, 1230, 1169, 1167), (1248, 1247, 1185, 1186), (1213, 1211, 1261, 1259), (1246, 1248, 1186, 1187), (1231, 1229, 1170, 1172), (1212, 1214, 1260, 1262), (1230, 1232, 1171, 1169), (1196, 1194, 1192, 1189), (1215, 1213, 1259, 1257), (1197, 1196, 1189, 1275), (1233, 1231, 1172, 1174), (1214, 1216, 1258, 1260), (1195, 1198, 1276, 1190), (1193, 1195, 1190, 1191), (1232, 1234, 1173, 1171), (1193, 1082, 1083, 1195), (1187, 1186, 1185, 1188), (1183, 1187, 1188, 1184), (1181, 1183, 1184, 1182), (1179, 1181, 1182, 1180), (1177, 1179, 1180, 1178), (1175, 1177, 1178, 1176), (1173, 1175, 1176, 1174), (1171, 1173, 1174, 1172), (1169, 1171, 1172, 1170), (1167, 1169, 1170, 1168), (1165, 1167, 1168, 1166), (1250, 1165, 1166, 1249), (1252, 1250, 1249, 1251), (1254, 1252, 1251, 1253), (1256, 1254, 1253, 1255), (1258, 1256, 1255, 1257), (1260, 1258, 1257, 1259), (1262, 1260, 1259, 1261), (1264, 1262, 1261, 1263), (1266, 1264, 1263, 1265), (1268, 1266, 1265, 1267), (1270, 1268, 1267, 1269), (1272, 1270, 1269, 1271), (1274, 1272, 1271, 1273), (1276, 1274, 1273, 1275), (1190, 1276, 1275, 1189), (1243, 1241, 1182, 1184), (1206, 1208, 1266, 1268), (1225, 1223, 1249, 1166), (1207, 1205, 1267, 1265), (1240, 1242, 1181, 1179), (1222, 1224, 1250, 1252), (1241, 1239, 1180, 1182), (1204, 1206, 1268, 1270), (1223, 1221, 1251, 1249), (1205, 1203, 1269, 1267), (1238, 1240, 1179, 1177), (1220, 1222, 1252, 1254), (1239, 1237, 1178, 1180), (1202, 1204, 1270, 1272), (1221, 1219, 1253, 1251), (1203, 1201, 1271, 1269), (1236, 1238, 1177, 1175), (1218, 1220, 1254, 1256), (1237, 1235, 1176, 1178), (1200, 1202, 1272, 1274), (1219, 1217, 1255, 1253), (1201, 1199, 1273, 1271), (1234, 1236, 1175, 1173), (1216, 1218, 1256, 1258), (1235, 1233, 1174, 1176), (1198, 1200, 1274, 1276), (1217, 1215, 1257, 1255), (1194, 1193, 1191, 1192), (1199, 1197, 1275, 1273)])
me_sphere_003.polygons.foreach_set('material_index', [2, 2, 2, 2, 2, 2, 2, 2, 2, 2, 2, 2, 2, 2, 2, 2, 2, 2, 2, 2, 2, 2, 2, 2, 2, 2, 2, 2, 2, 2, 2, 2, 2, 2, 2, 2, 2, 2, 2, 2, 2, 2, 2, 2, 2, 2, 2, 2, 2, 2, 2, 2, 2, 2, 2, 2, 2, 2, 2, 2, 2, 2, 2, 2, 2, 2, 2, 2, 2, 2, 2, 2, 2, 2, 2, 2, 2, 2, 2, 2, 2, 2, 2, 2, 2, 2, 2, 2, 2, 2, 2, 2, 2, 2, 2, 2, 2, 2, 2, 2, 2, 2, 2, 2, 2, 2, 2, 2, 2, 2, 2, 2, 2, 2, 2, 2, 2, 2, 2, 2, 2, 2, 2, 2, 2, 2, 2, 2, 2, 2, 2, 2, 2, 2, 2, 2, 2, 2, 2, 2, 2, 2, 2, 2, 2, 2, 2, 2, 2, 2, 2, 2, 2, 2, 2, 2, 2, 2, 2, 2, 2, 2, 2, 2, 2, 2, 2, 2, 2, 2, 2, 2, 2, 2, 2, 2, 2, 2, 2, 2, 2, 2, 2, 2, 2, 2, 2, 2, 2, 2, 2, 2, 2, 2, 2, 2, 2, 2, 2, 2, 2, 2, 2, 2, 2, 2, 2, 2, 2, 2, 2, 2, 2, 2, 2, 2, 2, 2, 2, 2, 2, 2, 2, 2, 2, 2, 2, 2, 2, 2, 2, 2, 2, 2, 2, 2, 2, 2, 2, 2, 2, 2, 2, 2, 2, 2, 2, 2, 2, 2, 2, 2, 2, 2, 2, 2, 2, 2, 2, 2, 2, 2, 2, 2, 2, 2, 2, 2, 2, 2, 2, 2, 2, 2, 2, 2, 2, 2, 2, 2, 2, 2, 2, 2, 2, 2, 2, 2, 2, 2, 2, 2, 2, 2, 2, 2, 2, 2, 2, 2, 2, 2, 2, 2, 2, 2, 2, 2, 2, 2, 2, 2, 2, 2, 2, 2, 2, 2, 2, 2, 2, 2, 2, 2, 2, 2, 2, 2, 2, 2, 2, 2, 2, 2, 2, 2, 2, 2, 2, 2, 2, 2, 2, 2, 2, 2, 2, 2, 2, 2, 2, 2, 2, 2, 2, 2, 2, 2, 2, 2, 2, 2, 2, 2, 2, 2, 2, 2, 2, 2, 2, 2, 2, 2, 2, 2, 2, 2, 2, 2, 2, 2, 2, 2, 2, 2, 2, 2, 2, 2, 2, 2, 2, 2, 2, 2, 2, 2, 2, 2, 2, 2, 2, 2, 2, 2, 2, 2, 2, 2, 2, 2, 2, 2, 2, 2, 2, 2, 2, 2, 2, 2, 2, 2, 2, 2, 2, 2, 2, 2, 2, 2, 2, 2, 2, 2, 2, 2, 2, 2, 2, 2, 2, 2, 2, 2, 2, 2, 2, 2, 2, 2, 2, 2, 2, 2, 2, 2, 2, 2, 2, 2, 2, 2, 2, 2, 2, 2, 2, 2, 2, 2, 2, 2, 2, 2, 2, 2, 2, 2, 2, 2, 2, 2, 2, 2, 2, 2, 2, 2, 2, 2, 2, 2, 2, 2, 2, 2, 2, 2, 2, 2, 2, 2, 2, 2, 2, 2, 2, 2, 2, 2, 2, 2, 2, 2, 2, 2, 2, 2, 2, 2, 2, 2, 2, 2, 2, 2, 2, 2, 2, 2, 2, 2, 2, 2, 2, 2, 2, 2, 2, 0, 2, 2, 2, 2, 2, 2, 2, 0, 0, 0, 0, 0, 0, 0, 0, 0, 0, 0, 0, 0, 0, 0, 0, 0, 0, 0, 0, 0, 0, 0, 0, 0, 0, 0, 0, 0, 0, 0, 0, 0, 0, 0, 0, 0, 0, 0, 0, 0, 0, 0, 0, 0, 0, 0, 0, 0, 0, 0, 0, 0, 0, 0, 0, 0, 0, 0, 0, 0, 0, 0, 0, 0, 0, 0, 0, 0, 0, 0, 0, 0, 0, 0, 0, 0, 0, 0, 0, 0, 0, 0, 0, 0, 0, 0, 0, 0, 0, 0, 0, 0, 0, 0, 0, 0, 0, 0, 0, 0, 0, 0, 0, 0, 0, 0, 0, 0, 0, 0, 0, 0, 0, 0, 0, 0, 0, 0, 0, 0, 0, 0, 0, 0, 0, 0, 0, 0, 0, 0, 0, 0, 0, 0, 0, 0, 0, 0, 0, 0, 0, 0, 0, 0, 0, 0, 0, 0, 0, 0, 0, 0, 0, 0, 0, 0, 0, 0, 0, 0, 0, 0, 0, 0, 0, 0, 0, 0, 0, 0, 0, 0, 0, 0, 0, 0, 0, 0, 0, 0, 0, 0, 0, 0, 0, 0, 0, 0, 0, 0, 0, 0, 0, 0, 0, 0, 0, 0, 0, 0, 0, 0, 0, 0, 0, 0, 0, 0, 0, 0, 0, 0, 0, 0, 0, 0, 0, 0, 0, 0, 0, 0, 0, 0, 0, 0, 0, 0, 0, 0, 0, 0, 0, 0, 0, 0, 0, 0, 0, 0, 0, 0, 0, 0, 0, 0, 0, 0, 0, 0, 0, 0, 0, 0, 0, 0, 0, 0, 0, 0, 0, 0, 0, 0, 0, 0, 0, 0, 0, 0, 0, 0, 0, 0, 0, 0, 0, 0, 0, 0, 0, 0, 0, 0, 0, 0, 0, 0, 0, 0, 0, 0, 0, 0, 0, 0, 0, 0, 0, 0, 0, 0, 0, 0, 0, 0, 0, 0, 0, 0, 0, 0, 0, 0, 0, 0, 0, 0, 0, 0, 0, 0, 0, 0, 0, 0, 0, 0, 0, 0, 0, 0, 0, 0, 0, 0, 0, 0, 0, 0, 0, 0, 0, 0, 0, 0, 0, 0, 0, 0, 0, 0, 0, 0, 0, 0, 0, 0, 0, 0, 0, 0, 0, 0, 0, 0, 0, 0, 0, 0, 0, 0, 0, 0, 0, 0, 0, 0, 0, 0, 0, 0, 0, 0, 0, 0, 0, 0, 0, 0, 0, 0, 0, 0, 0, 0, 0, 0, 0, 0, 0, 0, 0, 0, 0, 0, 0, 0, 0, 0, 0, 0, 0, 0, 0, 0, 0, 0, 0, 0, 0, 0, 0, 0, 0, 0, 0, 0, 0, 0, 0, 0, 0, 0, 0, 0, 0, 0, 0, 0, 0, 0, 0, 0, 0, 0, 0, 0, 0, 0, 0, 1, 0, 0, 0, 0, 0, 0, 0, 0, 0, 0, 0, 0, 0, 0, 0, 0, 0, 0, 0, 0, 0, 1, 0, 0, 0, 0, 0, 0, 0, 0, 0, 0, 0, 0, 0, 0, 0, 0, 0, 0, 0, 0, 0, 0, 0, 0, 0, 0, 0, 0, 0, 0, 0, 0, 0, 0, 0, 0, 0, 0, 2, 0, 2, 0, 0, 0, 0, 0, 0, 0, 0, 0, 0, 0, 0, 0, 0, 0, 0, 0, 0, 0, 0, 0, 0, 0, 0, 0, 0, 0, 0, 0, 0, 0, 0, 0, 0, 0, 0, 0, 0, 0, 0, 0, 0, 0, 0, 0, 0, 0, 0, 0, 0, 0, 0, 0, 0, 0, 0, 0, 0, 0, 1, 1, 1, 1, 1, 1, 1, 1, 1, 1, 1, 1, 1, 1, 1, 1, 1, 1, 1, 1, 1, 1, 1, 1, 1, 1, 0, 0, 0, 0, 0, 0, 0, 0, 0, 0, 0, 0, 0, 0, 0, 0, 0, 0, 0, 0, 0, 0, 0, 0, 0, 0, 0, 0, 0, 0, 0, 0, 0, 0, 0, 0, 0, 0, 0, 0, 0, 0, 0, 0, 0, 0, 0, 0, 0, 0, 0, 0, 0, 0, 0, 0, 0, 0, 0, 0, 0, 0, 0, 0, 0, 0, 0, 0, 0, 0, 0, 0, 0, 0, 0, 0, 0, 0, 0, 0, 0, 0, 0, 0, 1, 1, 1, 1, 1, 1, 1, 1, 1, 1, 1, 1, 1, 1, 1, 1, 1, 1, 1, 1, 1, 1, 1, 1, 1, 1, 0, 0, 0, 0, 0, 0, 0, 0, 0, 0, 0, 0, 0, 0, 0, 0, 0, 0, 0, 0, 0, 0, 0, 0, 0, 0, 0, 0, 0])
me_sphere_003.materials.append(mat_material_001)
me_sphere_003.materials.append(mat_material_002)
me_sphere_003.materials.append(mat_material_003)
me_sphere_003.use_remesh_preserve_volume = False
me_sphere_003.use_remesh_preserve_attributes = False
me_sphere_003.use_mirror_vertex_groups = False
me_sphere_003.update()

# ---- objects
ob_sphere = bpy.data.objects.new('Sphere', me_sphere_003)

# ---- transforms, parenting, visibility, modifiers, constraints
ob_sphere.location = (-0.7416, 2.344, 5.045)
ob_sphere.lineart.crease_threshold = 0.0
_vg = ob_sphere.vertex_groups.new(name='Group')
_vg = ob_sphere.vertex_groups.new(name='Group.001')

# ---- collection membership
col_collection_1.objects.link(ob_sphere)

# ---- scene / render settings (as saved in the file)
scene.frame_start = 1; scene.frame_end = 250; scene.frame_set(1)
scene.render.engine = 'BLENDER_EEVEE_NEXT'
scene.render.resolution_percentage = 50
scene.render.dither_intensity = 0.0
scene.cycles.use_denoising = False
scene.cycles.samples = 128
scene.cycles.sampling_pattern = 'TABULATED_SOBOL'
scene.cycles.use_adaptive_sampling = False
scene.cycles.use_light_tree = False
scene.cycles.blur_glossy = 0.0
scene.cycles.sample_clamp_indirect = 0.0
scene.view_settings.view_transform = 'Standard'
bpy.context.view_layer.update()

# ---- added for rendering (the .blend has no active camera and no usable light): camera, sun
cam_auto = bpy.data.cameras.new('AutoCamera')
cam_auto.lens = 50.0
cam_auto.sensor_width = 36.0
cam_auto.clip_end = 1000.0
ob_auto_camera = bpy.data.objects.new('AutoCamera', cam_auto)
scene.collection.objects.link(ob_auto_camera)
ob_auto_camera.location = (5.35971, -4.02895, 11.8041)
ob_auto_camera.rotation_euler = (1.09748, -7.21219e-08, 0.694738)
scene.camera = ob_auto_camera
light_auto_sun = bpy.data.lights.new('AutoSun', 'SUN')
light_auto_sun.energy = 3.0
light_auto_sun.angle = 0.0523599
ob_auto_sun = bpy.data.objects.new('AutoSun', light_auto_sun)
scene.collection.objects.link(ob_auto_sun)
ob_auto_sun.rotation_euler = (0.872665, 0.174533, 0.523599)
bpy.context.view_layer.update()
